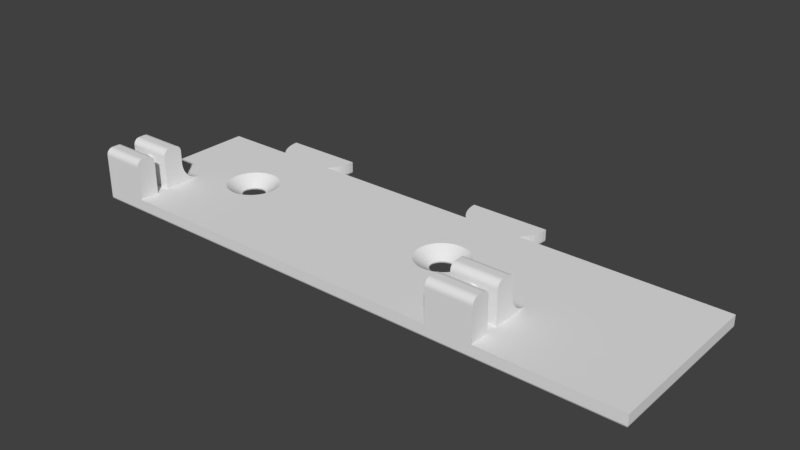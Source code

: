 # Source: rpi_support.blend  (saved by Blender 2.79.0; exported with 4.5.12 LTS)
import bpy
from mathutils import Matrix  # noqa: F401  (used for matrix-valued properties, if any)

bpy.ops.wm.read_factory_settings(use_empty=True)
scene = bpy.context.scene
scene.name = 'Scene'

# ---- collections
col_collection_20 = bpy.data.collections.new('Collection 20'); scene.collection.children.link(col_collection_20)

# ---- world
world_world = bpy.data.worlds.new('World'); scene.world = world_world
world_world.color = (0.05088, 0.05088, 0.05088)
world_world.use_sun_shadow = False
world_world.sun_shadow_jitter_overblur = 0.0
world_world.cycles.sampling_method = 'MANUAL'

# ---- meshes
me_startmodul = bpy.data.meshes.new('Startmodul')
me_startmodul.from_pydata([(51.65, 14.44, 0.5), (51.69, 14.36, 0.3706), (51.7, 14.0, 0.5), (51.72, 14.0, 0.3706), (51.69, 13.64, 0.3706), (51.78, 14.0, 0.25), (51.74, 13.63, 0.25), (51.87, 14.0, 0.1464), (51.83, 13.61, 0.1464), (51.98, 14.0, 0.06699), (51.94, 13.59, 0.06699), (52.11, 14.0, 0.01704), (52.07, 13.56, 0.01704), (52.25, 14.0, 0.0), (52.19, 13.48, 0.0), (51.57, 14.7, 0.3706), (51.48, 14.85, 0.5), (51.39, 15.01, 0.3706), (51.21, 15.21, 0.5), (51.15, 15.28, 0.3706), (50.85, 15.48, 0.5), (50.86, 15.49, 0.3706), (50.53, 15.64, 0.3706), (50.55, 15.69, 0.25), (50.19, 15.77, 0.25), (50.2, 15.86, 0.1464), (49.8, 15.86, 0.1464), (49.79, 15.97, 0.06699), (49.39, 15.88, 0.06699), (49.35, 16.01, 0.01704), (48.94, 15.83, 0.01704), (48.87, 15.95, 0.0), (48.59, 15.57, 0.01704), (48.45, 15.64, 0.0), (48.29, 15.24, 0.01704), (48.12, 15.24, 0.0), (48.07, 14.86, 0.01704), (47.88, 14.77, 0.0), (47.93, 14.44, 0.01704), (47.76, 14.26, 0.0), (47.89, 14.0, 0.01704), (47.76, 13.74, 0.0), (47.93, 13.56, 0.01704), (47.88, 13.23, 0.0), (48.07, 13.14, 0.01704), (48.12, 12.76, 0.0), (48.29, 12.76, 0.01704), (48.45, 12.36, 0.0), (48.59, 12.43, 0.01704), (48.87, 12.05, 0.0), (48.94, 12.17, 0.01704), (49.35, 11.99, 0.01704), (49.01, 12.29, 0.06699), (49.39, 12.12, 0.06699), (49.07, 12.38, 0.1464), (49.42, 12.23, 0.1464), (49.11, 12.46, 0.25), (49.45, 12.31, 0.25), (49.14, 12.51, 0.3706), (49.47, 12.36, 0.3706), (49.15, 12.52, 0.5), (49.56, 12.35, 0.5), (50.44, 15.65, 0.5), (50.18, 15.71, 0.3706), (49.81, 15.77, 0.25), (49.42, 15.77, 0.1464), (49.01, 15.71, 0.06699), (50.0, 15.7, 0.5), (49.82, 15.71, 0.3706), (49.45, 15.69, 0.25), (49.07, 15.62, 0.1464), (48.68, 15.47, 0.06699), (49.56, 15.65, 0.5), (49.47, 15.64, 0.3706), (49.11, 15.54, 0.25), (48.75, 15.39, 0.1464), (48.4, 15.16, 0.06699), (49.15, 15.48, 0.5), (49.14, 15.49, 0.3706), (48.81, 15.32, 0.25), (48.49, 15.1, 0.1464), (48.19, 14.81, 0.06699), (48.85, 15.28, 0.3706), (48.79, 15.21, 0.5), (48.61, 15.01, 0.3706), (48.52, 14.85, 0.5), (48.43, 14.7, 0.3706), (48.35, 14.44, 0.5), (48.31, 14.36, 0.3706), (48.29, 14.0, 0.5), (48.28, 14.0, 0.3706), (48.31, 13.64, 0.3706), (48.26, 13.63, 0.25), (48.38, 13.28, 0.25), (48.3, 13.24, 0.1464), (48.49, 12.9, 0.1464), (48.4, 12.84, 0.06699), (48.68, 12.53, 0.06699), (48.35, 13.56, 0.5), (48.43, 13.3, 0.3706), (48.56, 12.95, 0.25), (48.75, 12.61, 0.1464), (48.52, 13.15, 0.5), (48.61, 12.99, 0.3706), (48.81, 12.68, 0.25), (48.79, 12.79, 0.5), (48.85, 12.72, 0.3706), (49.82, 12.29, 0.3706), (50.0, 12.3, 0.5), (50.18, 12.29, 0.3706), (50.44, 12.35, 0.5), (50.53, 12.36, 0.3706), (50.85, 12.52, 0.5), (50.86, 12.51, 0.3706), (51.15, 12.72, 0.3706), (51.19, 12.68, 0.25), (51.44, 12.95, 0.25), (51.51, 12.9, 0.1464), (51.7, 13.24, 0.1464), (51.81, 13.19, 0.06699), (51.21, 12.79, 0.5), (51.39, 12.99, 0.3706), (51.62, 13.28, 0.25), (51.48, 13.15, 0.5), (51.57, 13.3, 0.3706), (51.65, 13.56, 0.5), (51.93, 13.14, 0.01704), (52.02, 12.99, 0.0), (51.71, 12.76, 0.01704), (51.73, 12.55, 0.0), (51.41, 12.43, 0.01704), (51.35, 12.19, 0.0), (51.06, 12.17, 0.01704), (50.89, 11.93, 0.0), (50.65, 11.99, 0.01704), (50.39, 11.78, 0.0), (50.22, 11.9, 0.01704), (49.87, 11.75, 0.0), (49.78, 11.9, 0.01704), (49.35, 11.84, 0.0), (49.35, 16.16, 0.0), (49.78, 16.1, 0.01704), (50.21, 15.97, 0.06699), (50.58, 15.77, 0.1464), (50.89, 15.54, 0.25), (49.87, 16.25, 0.0), (50.22, 16.1, 0.01704), (50.61, 15.88, 0.06699), (50.93, 15.62, 0.1464), (51.19, 15.32, 0.25), (50.39, 16.22, 0.0), (50.65, 16.01, 0.01704), (50.99, 15.71, 0.06699), (51.25, 15.39, 0.1464), (51.44, 15.05, 0.25), (50.89, 16.07, 0.0), (51.06, 15.83, 0.01704), (51.32, 15.47, 0.06699), (51.51, 15.1, 0.1464), (51.62, 14.72, 0.25), (51.35, 15.81, 0.0), (51.41, 15.57, 0.01704), (51.6, 15.16, 0.06699), (51.7, 14.76, 0.1464), (51.74, 14.37, 0.25), (51.73, 15.45, 0.0), (51.71, 15.24, 0.01704), (51.81, 14.81, 0.06699), (51.83, 14.39, 0.1464), (52.02, 15.01, 0.0), (51.93, 14.86, 0.01704), (51.94, 14.41, 0.06699), (52.19, 14.52, 0.0), (52.07, 14.44, 0.01704), (48.22, 14.0, 0.25), (48.26, 14.37, 0.25), (48.38, 14.72, 0.25), (48.56, 15.05, 0.25), (48.13, 14.0, 0.1464), (48.17, 14.39, 0.1464), (48.3, 14.76, 0.1464), (48.17, 13.61, 0.1464), (48.06, 13.59, 0.06699), (48.02, 14.0, 0.06699), (48.06, 14.41, 0.06699), (48.19, 13.19, 0.06699), (49.81, 12.23, 0.25), (50.19, 12.23, 0.25), (50.55, 12.31, 0.25), (50.89, 12.46, 0.25), (49.8, 12.14, 0.1464), (50.2, 12.14, 0.1464), (50.58, 12.23, 0.1464), (50.93, 12.38, 0.1464), (51.25, 12.61, 0.1464), (49.79, 12.03, 0.06699), (50.21, 12.03, 0.06699), (50.61, 12.12, 0.06699), (50.99, 12.29, 0.06699), (51.32, 12.53, 0.06699), (51.6, 12.84, 0.06699), (17.19, 14.52, 0.0), (17.26, 14.0, 0.0), (17.19, 13.48, 0.0), (17.02, 12.99, 0.0), (16.73, 12.55, 0.0), (16.35, 12.19, 0.0), (15.89, 11.93, 0.0), (15.39, 11.78, 0.0), (0.5, 0.5, 0.0), (14.87, 11.75, 0.0), (14.35, 11.84, 0.0), (13.87, 12.05, 0.0), (13.45, 12.36, 0.0), (13.12, 12.76, 0.0), (12.88, 13.23, 0.0), (12.76, 13.74, 0.0), (0.5, 24.5, 0.0), (12.76, 14.26, 0.0), (12.88, 14.77, 0.0), (13.12, 15.24, 0.0), (13.45, 15.64, 0.0), (13.87, 15.95, 0.0), (14.35, 16.16, 0.0), (11.84, 24.5, 0.0), (14.87, 16.25, 0.0), (18.16, 24.5, 0.0), (15.39, 16.22, 0.0), (15.89, 16.07, 0.0), (16.35, 15.81, 0.0), (16.73, 15.45, 0.0), (17.02, 15.01, 0.0), (46.84, 24.5, 0.0), (53.16, 24.5, 0.0), (84.5, 24.5, 0.0), (84.5, 0.5, 0.0), (53.69, 24.93, 0.0), (46.31, 24.93, 0.0), (54.17, 25.41, 0.0), (45.83, 25.41, 0.0), (54.58, 25.96, 0.0), (45.42, 25.96, 0.0), (54.92, 26.55, 0.0), (45.08, 26.55, 0.0), (55.19, 27.17, 0.0), (44.81, 27.17, 0.0), (55.37, 27.83, 0.0), (44.63, 27.83, 0.0), (55.48, 28.5, 0.0), (44.52, 28.5, 0.0), (18.69, 24.93, 0.0), (11.31, 24.93, 0.0), (19.17, 25.41, 0.0), (10.83, 25.41, 0.0), (19.58, 25.96, 0.0), (10.42, 25.96, 0.0), (19.92, 26.55, 0.0), (10.08, 26.55, 0.0), (20.19, 27.17, 0.0), (9.813, 27.17, 0.0), (20.37, 27.83, 0.0), (9.627, 27.83, 0.0), (20.48, 28.5, 0.0), (9.523, 28.5, 0.0), (16.65, 14.44, 0.5), (16.69, 14.36, 0.3706), (16.71, 14.0, 0.5), (16.72, 14.0, 0.3706), (16.69, 13.64, 0.3706), (16.78, 14.0, 0.25), (16.74, 13.63, 0.25), (16.87, 14.0, 0.1464), (16.83, 13.61, 0.1464), (16.98, 14.0, 0.06699), (16.94, 13.59, 0.06699), (17.11, 14.0, 0.01704), (17.07, 13.56, 0.01704), (16.57, 14.7, 0.3706), (16.48, 14.85, 0.5), (16.39, 15.01, 0.3706), (16.21, 15.21, 0.5), (16.15, 15.28, 0.3706), (15.85, 15.48, 0.5), (15.86, 15.49, 0.3706), (15.53, 15.64, 0.3706), (15.55, 15.69, 0.25), (15.19, 15.77, 0.25), (15.2, 15.86, 0.1464), (14.8, 15.86, 0.1464), (14.79, 15.97, 0.06699), (14.39, 15.88, 0.06699), (14.35, 16.01, 0.01704), (13.94, 15.83, 0.01704), (13.59, 15.57, 0.01704), (13.29, 15.24, 0.01704), (13.07, 14.86, 0.01704), (12.93, 14.44, 0.01704), (12.89, 14.0, 0.01704), (12.93, 13.56, 0.01704), (13.07, 13.14, 0.01704), (13.29, 12.76, 0.01704), (13.59, 12.43, 0.01704), (13.94, 12.17, 0.01704), (14.35, 11.99, 0.01704), (14.01, 12.29, 0.06699), (14.39, 12.12, 0.06699), (14.07, 12.38, 0.1464), (14.42, 12.23, 0.1464), (14.11, 12.46, 0.25), (14.45, 12.31, 0.25), (14.14, 12.51, 0.3706), (14.47, 12.36, 0.3706), (14.15, 12.52, 0.5), (14.56, 12.35, 0.5), (15.44, 15.65, 0.5), (15.18, 15.71, 0.3706), (14.81, 15.77, 0.25), (14.42, 15.77, 0.1464), (14.01, 15.71, 0.06699), (15.0, 15.7, 0.5), (14.82, 15.71, 0.3706), (14.45, 15.69, 0.25), (14.07, 15.62, 0.1464), (13.68, 15.47, 0.06699), (14.56, 15.65, 0.5), (14.47, 15.64, 0.3706), (14.11, 15.54, 0.25), (13.75, 15.39, 0.1464), (13.4, 15.16, 0.06699), (14.15, 15.48, 0.5), (14.14, 15.49, 0.3706), (13.81, 15.32, 0.25), (13.49, 15.1, 0.1464), (13.19, 14.81, 0.06699), (13.85, 15.28, 0.3706), (13.79, 15.21, 0.5), (13.61, 15.01, 0.3706), (13.52, 14.85, 0.5), (13.43, 14.7, 0.3706), (13.35, 14.44, 0.5), (13.31, 14.36, 0.3706), (13.3, 14.0, 0.5), (13.28, 14.0, 0.3706), (13.31, 13.64, 0.3706), (13.26, 13.63, 0.25), (13.38, 13.28, 0.25), (13.3, 13.24, 0.1464), (13.49, 12.9, 0.1464), (13.4, 12.84, 0.06699), (13.68, 12.53, 0.06699), (13.35, 13.56, 0.5), (13.43, 13.3, 0.3706), (13.56, 12.95, 0.25), (13.75, 12.61, 0.1464), (13.52, 13.15, 0.5), (13.61, 12.99, 0.3706), (13.81, 12.68, 0.25), (13.79, 12.79, 0.5), (13.85, 12.72, 0.3706), (14.82, 12.29, 0.3706), (15.0, 12.3, 0.5), (15.18, 12.29, 0.3706), (15.44, 12.35, 0.5), (15.53, 12.36, 0.3706), (15.85, 12.52, 0.5), (15.86, 12.51, 0.3706), (16.15, 12.72, 0.3706), (16.19, 12.68, 0.25), (16.44, 12.95, 0.25), (16.51, 12.9, 0.1464), (16.7, 13.24, 0.1464), (16.81, 13.19, 0.06699), (16.21, 12.79, 0.5), (16.39, 12.99, 0.3706), (16.62, 13.28, 0.25), (16.48, 13.15, 0.5), (16.57, 13.3, 0.3706), (16.65, 13.56, 0.5), (16.93, 13.14, 0.01704), (16.71, 12.76, 0.01704), (16.41, 12.43, 0.01704), (16.06, 12.17, 0.01704), (15.65, 11.99, 0.01704), (15.22, 11.9, 0.01704), (14.78, 11.9, 0.01704), (14.78, 16.1, 0.01704), (15.21, 15.97, 0.06699), (15.58, 15.77, 0.1464), (15.89, 15.54, 0.25), (15.22, 16.1, 0.01704), (15.61, 15.88, 0.06699), (15.93, 15.62, 0.1464), (16.19, 15.32, 0.25), (15.65, 16.01, 0.01704), (15.99, 15.71, 0.06699), (16.25, 15.39, 0.1464), (16.44, 15.05, 0.25), (16.06, 15.83, 0.01704), (16.32, 15.47, 0.06699), (16.51, 15.1, 0.1464), (16.62, 14.72, 0.25), (16.41, 15.57, 0.01704), (16.6, 15.16, 0.06699), (16.7, 14.76, 0.1464), (16.74, 14.37, 0.25), (16.71, 15.24, 0.01704), (16.81, 14.81, 0.06699), (16.83, 14.39, 0.1464), (16.93, 14.86, 0.01704), (16.94, 14.41, 0.06699), (17.07, 14.44, 0.01704), (13.22, 14.0, 0.25), (13.26, 14.37, 0.25), (13.38, 14.72, 0.25), (13.56, 15.05, 0.25), (13.13, 14.0, 0.1464), (13.17, 14.39, 0.1464), (13.3, 14.76, 0.1464), (13.17, 13.61, 0.1464), (13.06, 13.59, 0.06699), (13.02, 14.0, 0.06699), (13.06, 14.41, 0.06699), (13.19, 13.19, 0.06699), (14.81, 12.23, 0.25), (15.19, 12.23, 0.25), (15.55, 12.31, 0.25), (15.89, 12.46, 0.25), (14.8, 12.14, 0.1464), (15.2, 12.14, 0.1464), (15.58, 12.23, 0.1464), (15.93, 12.38, 0.1464), (16.25, 12.61, 0.1464), (14.79, 12.03, 0.06699), (15.21, 12.03, 0.06699), (15.61, 12.12, 0.06699), (15.99, 12.29, 0.06699), (16.32, 12.53, 0.06699), (16.6, 12.84, 0.06699), (46.83, 24.5, 9.39e-06), (33.8, 24.63, 0.01704), (36.41, 24.63, 0.01704), (36.41, 24.75, 0.06699), (39.02, 24.75, 0.06699), (39.02, 24.85, 0.1464), (41.62, 24.85, 0.1464), (41.62, 24.93, 0.25), (44.23, 24.93, 0.25), (44.23, 24.98, 0.3706), (45.61, 24.96, 0.3127), (45.57, 24.98, 0.3674), (45.55, 24.99, 0.398), (45.54, 25.0, 0.4307), (41.62, 24.98, 0.3706), (39.02, 24.98, 0.3706), (39.02, 24.93, 0.25), (36.41, 24.93, 0.25), (36.41, 24.85, 0.1464), (33.8, 24.85, 0.1464), (33.8, 24.75, 0.06699), (31.2, 24.75, 0.06699), (31.2, 24.63, 0.01704), (28.59, 24.63, 0.01704), (25.98, 24.63, 0.01704), (23.38, 24.63, 0.01704), (25.98, 24.75, 0.06699), (23.38, 24.75, 0.06699), (25.98, 24.85, 0.1464), (23.38, 24.85, 0.1464), (25.98, 24.93, 0.25), (23.38, 24.93, 0.25), (25.98, 24.98, 0.3706), (23.38, 24.98, 0.3706), (19.45, 24.99, 0.398), (20.77, 24.98, 0.3706), (19.43, 24.98, 0.3674), (19.39, 24.96, 0.3127), (20.77, 24.93, 0.25), (19.34, 24.94, 0.2654), (19.22, 24.89, 0.1893), (20.77, 24.85, 0.1464), (19.08, 24.83, 0.125), (20.77, 24.75, 0.06699), (18.9, 24.76, 0.07209), (18.68, 24.68, 0.03297), (20.77, 24.63, 0.01704), (18.44, 24.59, 0.008665), (18.17, 24.5, 9.39e-06), (19.46, 25.0, 0.4307), (31.2, 24.98, 0.3706), (28.59, 24.98, 0.3706), (28.59, 24.93, 0.25), (19.47, 25.0, 0.4648), (45.53, 25.0, 0.4648), (19.47, 25.0, 0.5), (45.53, 25.0, 0.5), (45.66, 24.94, 0.2654), (45.78, 24.89, 0.1893), (44.23, 24.85, 0.1464), (45.92, 24.83, 0.125), (44.23, 24.75, 0.06699), (46.1, 24.76, 0.07209), (46.32, 24.68, 0.03297), (44.23, 24.63, 0.01704), (46.56, 24.59, 0.008665), (28.59, 24.75, 0.06699), (28.59, 24.85, 0.1464), (39.02, 24.63, 0.01704), (41.62, 24.63, 0.01704), (41.62, 24.75, 0.06699), (31.2, 24.85, 0.1464), (33.8, 24.93, 0.25), (36.41, 24.98, 0.3706), (31.2, 24.93, 0.25), (33.8, 24.98, 0.3706), (18.84, 24.89, 0.01704), (18.92, 24.8, 0.06699), (19.46, 25.37, 0.06699), (19.54, 25.31, 0.1464), (20.0, 25.96, 0.1464), (20.07, 25.92, 0.25), (20.44, 26.64, 0.25), (20.49, 26.62, 0.3706), (20.76, 27.39, 0.3706), (20.61, 26.86, 0.5), (20.82, 27.55, 0.5), (20.93, 28.19, 0.3706), (20.96, 28.27, 0.5), (20.99, 28.99, 0.383), (21.0, 29.0, 0.4406), (19.37, 25.45, 0.01704), (19.91, 26.01, 0.06699), (20.37, 26.67, 0.1464), (20.71, 27.4, 0.25), (19.81, 26.08, 0.01704), (20.27, 26.71, 0.06699), (20.64, 27.42, 0.1464), (20.88, 28.19, 0.25), (20.97, 28.97, 0.3279), (20.16, 26.76, 0.01704), (20.54, 27.45, 0.06699), (20.8, 28.2, 0.1464), (20.89, 28.89, 0.1881), (20.95, 28.95, 0.2769), (20.42, 27.48, 0.01704), (20.7, 28.22, 0.06699), (20.82, 28.82, 0.1177), (20.58, 28.23, 0.01704), (20.66, 28.67, 0.02869), (20.74, 28.75, 0.06507), (20.48, 28.5, 9.903e-06), (21.0, 29.0, 0.5), (20.3, 26.19, 0.5), (20.11, 25.89, 0.3706), (19.6, 25.26, 0.25), (19.92, 25.57, 0.5), (19.64, 25.22, 0.3706), (14.69, 28.63, 0.01704), (17.53, 28.63, 0.01704), (17.53, 28.75, 0.06699), (20.38, 28.75, 0.06699), (17.53, 28.85, 0.1464), (14.69, 28.75, 0.06699), (14.69, 28.85, 0.1464), (11.84, 28.75, 0.06699), (11.84, 28.85, 0.1464), (9.18, 28.82, 0.1177), (9.11, 28.89, 0.1881), (11.84, 28.63, 0.01704), (9.519, 28.5, 9.903e-06), (9.343, 28.67, 0.02869), (9.259, 28.75, 0.06507), (11.84, 28.93, 0.25), (9.053, 28.95, 0.2769), (9.031, 28.97, 0.3279), (11.84, 28.98, 0.3706), (9.014, 28.99, 0.383), (9.004, 29.0, 0.4406), (9.0, 29.0, 0.5), (14.69, 28.98, 0.3706), (17.53, 28.98, 0.3706), (20.38, 28.98, 0.3706), (20.38, 28.93, 0.25), (17.53, 28.93, 0.25), (14.69, 28.93, 0.25), (20.38, 28.85, 0.1464), (20.38, 28.63, 0.01704), (9.423, 28.23, 0.01704), (9.304, 28.22, 0.06699), (9.201, 28.2, 0.1464), (9.122, 28.19, 0.25), (9.073, 28.19, 0.3706), (9.044, 28.27, 0.5), (9.177, 27.55, 0.5), (9.239, 27.39, 0.3706), (9.395, 26.86, 0.5), (9.512, 26.62, 0.3706), (9.696, 26.19, 0.5), (9.888, 25.89, 0.3706), (10.08, 25.57, 0.5), (10.36, 25.22, 0.3706), (10.53, 25.0, 0.5), (10.53, 25.0, 0.4648), (10.54, 25.0, 0.4307), (10.55, 24.99, 0.398), (10.57, 24.98, 0.3674), (10.61, 24.96, 0.3127), (10.4, 25.26, 0.25), (10.66, 24.94, 0.2654), (10.78, 24.89, 0.1893), (10.46, 25.31, 0.1464), (10.92, 24.83, 0.125), (10.54, 25.37, 0.06699), (11.08, 24.8, 0.06699), (10.63, 25.45, 0.01704), (11.16, 24.89, 0.01704), (9.579, 27.48, 0.01704), (9.837, 26.76, 0.01704), (10.19, 26.08, 0.01704), (11.83, 24.5, 9.39e-06), (11.56, 24.59, 0.008665), (11.32, 24.68, 0.03297), (11.1, 24.76, 0.07209), (9.463, 27.45, 0.06699), (9.726, 26.71, 0.06699), (10.09, 26.01, 0.06699), (9.364, 27.42, 0.1464), (9.631, 26.67, 0.1464), (9.999, 25.96, 0.1464), (9.287, 27.4, 0.25), (9.558, 26.64, 0.25), (9.931, 25.92, 0.25), (5.303, 24.63, 0.01704), (7.954, 24.63, 0.01704), (7.954, 24.75, 0.06699), (10.61, 24.75, 0.06699), (2.651, 24.63, 0.01704), (0.4025, 24.6, 0.009607), (0.3087, 24.69, 0.03806), (2.651, 24.75, 0.06699), (0.2222, 24.78, 0.08427), (2.651, 24.85, 0.1464), (0.1464, 24.85, 0.1464), (0.08427, 24.92, 0.2222), (2.651, 24.93, 0.25), (0.03806, 24.96, 0.3087), (2.651, 24.98, 0.3706), (0.009607, 24.99, 0.4025), (5.303, 24.98, 0.3706), (7.954, 24.98, 0.3706), (0.002408, 25.0, 0.451), (0.0, 25.0, 0.5), (7.954, 24.93, 0.25), (5.303, 24.93, 0.25), (5.303, 24.85, 0.1464), (10.61, 24.93, 0.25), (10.61, 24.85, 0.1464), (7.954, 24.85, 0.1464), (10.61, 24.63, 0.01704), (5.303, 24.75, 0.06699), (0.0, 0.0, 0.5), (0.002408, 0.002408, 0.451), (0.01704, 11.11, 0.3706), (0.01704, 8.333, 0.3706), (0.06699, 8.333, 0.25), (0.06699, 5.556, 0.25), (0.1464, 5.556, 0.1464), (0.1464, 2.778, 0.1464), (0.25, 2.778, 0.06699), (0.2222, 0.2222, 0.08427), (0.3087, 0.3087, 0.03806), (0.3706, 2.778, 0.01704), (0.4025, 0.4025, 0.009607), (0.3706, 5.556, 0.01704), (0.3706, 8.333, 0.01704), (0.25, 8.333, 0.06699), (0.25, 11.11, 0.06699), (0.1464, 11.11, 0.1464), (0.1464, 13.89, 0.1464), (0.06699, 13.89, 0.25), (0.06699, 16.67, 0.25), (0.01704, 16.67, 0.3706), (0.01704, 19.44, 0.3706), (0.01704, 22.22, 0.3706), (0.06699, 22.22, 0.25), (0.06699, 19.44, 0.25), (0.1464, 19.44, 0.1464), (0.1464, 16.67, 0.1464), (0.25, 16.67, 0.06699), (0.25, 13.89, 0.06699), (0.3706, 13.89, 0.01704), (0.3706, 11.11, 0.01704), (0.1464, 22.22, 0.1464), (0.25, 19.44, 0.06699), (0.3706, 16.67, 0.01704), (0.25, 22.22, 0.06699), (0.3706, 22.22, 0.01704), (0.3706, 19.44, 0.01704), (0.1464, 0.1464, 0.1464), (0.08427, 0.08427, 0.2222), (0.06699, 2.778, 0.25), (0.03806, 0.03806, 0.3087), (0.01704, 2.778, 0.3706), (0.009607, 0.009607, 0.4025), (0.01704, 13.89, 0.3706), (0.06699, 11.11, 0.25), (0.01704, 5.556, 0.3706), (0.1464, 8.333, 0.1464), (0.25, 5.556, 0.06699), (85.0, 0.0, 0.5), (85.0, 0.002408, 0.451), (46.61, 0.01704, 0.3706), (49.35, 0.01704, 0.3706), (49.35, 0.06699, 0.25), (52.1, 0.06699, 0.25), (52.1, 0.1464, 0.1464), (54.84, 0.1464, 0.1464), (54.84, 0.25, 0.06699), (57.58, 0.25, 0.06699), (57.58, 0.3706, 0.01704), (60.32, 0.3706, 0.01704), (63.06, 0.3706, 0.01704), (65.81, 0.3706, 0.01704), (63.06, 0.25, 0.06699), (65.81, 0.25, 0.06699), (63.06, 0.1464, 0.1464), (65.81, 0.1464, 0.1464), (63.06, 0.06699, 0.25), (65.81, 0.06699, 0.25), (63.06, 0.01704, 0.3706), (65.81, 0.01704, 0.3706), (68.55, 0.01704, 0.3706), (71.29, 0.01704, 0.3706), (71.29, 0.06699, 0.25), (74.03, 0.06699, 0.25), (74.03, 0.1464, 0.1464), (76.77, 0.1464, 0.1464), (76.77, 0.25, 0.06699), (79.52, 0.25, 0.06699), (79.52, 0.3706, 0.01704), (82.26, 0.3706, 0.01704), (84.6, 0.4025, 0.009607), (2.742, 0.01704, 0.3706), (5.484, 0.01704, 0.3706), (8.226, 0.01704, 0.3706), (8.226, 0.06699, 0.25), (10.97, 0.06699, 0.25), (10.97, 0.1464, 0.1464), (13.71, 0.1464, 0.1464), (13.71, 0.25, 0.06699), (16.45, 0.25, 0.06699), (16.45, 0.3706, 0.01704), (19.19, 0.3706, 0.01704), (21.94, 0.3706, 0.01704), (24.68, 0.3706, 0.01704), (21.94, 0.25, 0.06699), (24.68, 0.25, 0.06699), (21.94, 0.1464, 0.1464), (24.68, 0.1464, 0.1464), (21.94, 0.06699, 0.25), (24.68, 0.06699, 0.25), (21.94, 0.01704, 0.3706), (24.68, 0.01704, 0.3706), (27.42, 0.01704, 0.3706), (30.16, 0.01704, 0.3706), (30.16, 0.06699, 0.25), (32.9, 0.06699, 0.25), (32.9, 0.1464, 0.1464), (35.65, 0.1464, 0.1464), (35.65, 0.25, 0.06699), (38.39, 0.25, 0.06699), (38.39, 0.3706, 0.01704), (41.13, 0.3706, 0.01704), (43.87, 0.3706, 0.01704), (46.61, 0.3706, 0.01704), (43.87, 0.25, 0.06699), (46.61, 0.25, 0.06699), (43.87, 0.1464, 0.1464), (46.61, 0.1464, 0.1464), (43.87, 0.06699, 0.25), (46.61, 0.06699, 0.25), (43.87, 0.01704, 0.3706), (2.742, 0.06699, 0.25), (2.742, 0.1464, 0.1464), (2.742, 0.25, 0.06699), (2.742, 0.3706, 0.01704), (5.484, 0.3706, 0.01704), (8.226, 0.3706, 0.01704), (5.484, 0.25, 0.06699), (8.226, 0.25, 0.06699), (5.484, 0.1464, 0.1464), (8.226, 0.1464, 0.1464), (5.484, 0.06699, 0.25), (27.42, 0.3706, 0.01704), (84.69, 0.3087, 0.03806), (82.26, 0.25, 0.06699), (79.52, 0.1464, 0.1464), (76.77, 0.06699, 0.25), (74.03, 0.01704, 0.3706), (84.78, 0.2222, 0.08427), (82.26, 0.1464, 0.1464), (79.52, 0.06699, 0.25), (76.77, 0.01704, 0.3706), (84.85, 0.1464, 0.1464), (84.92, 0.08427, 0.2222), (82.26, 0.06699, 0.25), (84.96, 0.03806, 0.3087), (82.26, 0.01704, 0.3706), (84.99, 0.009607, 0.4025), (10.97, 0.01704, 0.3706), (13.71, 0.01704, 0.3706), (16.45, 0.01704, 0.3706), (16.45, 0.06699, 0.25), (19.19, 0.06699, 0.25), (19.19, 0.1464, 0.1464), (13.71, 0.06699, 0.25), (19.19, 0.01704, 0.3706), (27.42, 0.06699, 0.25), (27.42, 0.1464, 0.1464), (27.42, 0.25, 0.06699), (32.9, 0.01704, 0.3706), (35.65, 0.01704, 0.3706), (38.39, 0.01704, 0.3706), (38.39, 0.06699, 0.25), (41.13, 0.06699, 0.25), (41.13, 0.1464, 0.1464), (35.65, 0.06699, 0.25), (41.13, 0.01704, 0.3706), (52.1, 0.01704, 0.3706), (54.84, 0.01704, 0.3706), (57.58, 0.01704, 0.3706), (57.58, 0.06699, 0.25), (60.32, 0.06699, 0.25), (60.32, 0.1464, 0.1464), (54.84, 0.06699, 0.25), (60.32, 0.01704, 0.3706), (68.55, 0.06699, 0.25), (68.55, 0.1464, 0.1464), (68.55, 0.25, 0.06699), (68.55, 0.3706, 0.01704), (79.52, 0.01704, 0.3706), (16.45, 0.1464, 0.1464), (30.16, 0.1464, 0.1464), (32.9, 0.25, 0.06699), (35.65, 0.3706, 0.01704), (38.39, 0.1464, 0.1464), (49.35, 0.1464, 0.1464), (49.35, 0.25, 0.06699), (49.35, 0.3706, 0.01704), (57.58, 0.1464, 0.1464), (71.29, 0.1464, 0.1464), (74.03, 0.25, 0.06699), (76.77, 0.3706, 0.01704), (10.97, 0.25, 0.06699), (10.97, 0.3706, 0.01704), (19.19, 0.25, 0.06699), (30.16, 0.25, 0.06699), (30.16, 0.3706, 0.01704), (41.13, 0.25, 0.06699), (52.1, 0.25, 0.06699), (54.84, 0.3706, 0.01704), (60.32, 0.25, 0.06699), (71.29, 0.25, 0.06699), (71.29, 0.3706, 0.01704), (13.71, 0.3706, 0.01704), (32.9, 0.3706, 0.01704), (52.1, 0.3706, 0.01704), (74.03, 0.3706, 0.01704), (85.0, 25.0, 0.5), (85.0, 25.0, 0.451), (84.98, 13.89, 0.3706), (84.98, 16.67, 0.3706), (84.93, 16.67, 0.25), (84.93, 19.44, 0.25), (84.85, 19.44, 0.1464), (84.85, 22.22, 0.1464), (84.75, 22.22, 0.06699), (84.78, 24.78, 0.08427), (84.69, 24.69, 0.03806), (84.63, 22.22, 0.01704), (84.6, 24.6, 0.009607), (84.63, 19.44, 0.01704), (84.63, 16.67, 0.01704), (84.75, 16.67, 0.06699), (84.75, 13.89, 0.06699), (84.85, 13.89, 0.1464), (84.85, 11.11, 0.1464), (84.93, 11.11, 0.25), (84.93, 8.333, 0.25), (84.98, 8.333, 0.3706), (84.98, 5.556, 0.3706), (84.98, 2.778, 0.3706), (84.93, 2.778, 0.25), (84.93, 5.556, 0.25), (84.85, 5.556, 0.1464), (84.85, 8.333, 0.1464), (84.75, 8.333, 0.06699), (84.75, 11.11, 0.06699), (84.63, 11.11, 0.01704), (84.63, 13.89, 0.01704), (84.85, 2.778, 0.1464), (84.75, 5.556, 0.06699), (84.63, 8.333, 0.01704), (84.75, 2.778, 0.06699), (84.63, 2.778, 0.01704), (84.63, 5.556, 0.01704), (84.85, 24.85, 0.1464), (84.92, 24.92, 0.2222), (84.93, 22.22, 0.25), (84.96, 24.96, 0.3087), (84.98, 22.22, 0.3706), (84.99, 24.99, 0.4025), (84.98, 11.11, 0.3706), (84.93, 13.89, 0.25), (84.98, 19.44, 0.3706), (84.85, 16.67, 0.1464), (84.75, 19.44, 0.06699), (54.47, 25.0, 0.5), (54.47, 25.0, 0.4648), (54.46, 25.0, 0.4307), (66.43, 24.98, 0.3706), (63.77, 24.98, 0.3706), (63.77, 24.93, 0.25), (61.12, 24.93, 0.25), (61.12, 24.85, 0.1464), (58.47, 24.85, 0.1464), (58.47, 24.75, 0.06699), (55.82, 24.75, 0.06699), (55.82, 24.63, 0.01704), (53.68, 24.68, 0.03297), (53.44, 24.59, 0.008665), (53.17, 24.5, 9.39e-06), (58.47, 24.63, 0.01704), (61.12, 24.63, 0.01704), (61.12, 24.75, 0.06699), (63.77, 24.75, 0.06699), (63.77, 24.85, 0.1464), (66.43, 24.85, 0.1464), (66.43, 24.93, 0.25), (69.08, 24.93, 0.25), (69.08, 24.98, 0.3706), (71.73, 24.98, 0.3706), (74.39, 24.98, 0.3706), (77.04, 24.98, 0.3706), (74.39, 24.93, 0.25), (77.04, 24.93, 0.25), (74.39, 24.85, 0.1464), (77.04, 24.85, 0.1464), (74.39, 24.75, 0.06699), (77.04, 24.75, 0.06699), (74.39, 24.63, 0.01704), (77.04, 24.63, 0.01704), (79.69, 24.63, 0.01704), (82.35, 24.63, 0.01704), (82.35, 24.75, 0.06699), (82.35, 24.85, 0.1464), (82.35, 24.93, 0.25), (82.35, 24.98, 0.3706), (79.69, 24.98, 0.3706), (53.9, 24.76, 0.07209), (54.08, 24.83, 0.125), (55.82, 24.85, 0.1464), (54.22, 24.89, 0.1893), (55.82, 24.93, 0.25), (54.34, 24.94, 0.2654), (54.39, 24.96, 0.3127), (55.82, 24.98, 0.3706), (54.43, 24.98, 0.3674), (54.45, 24.99, 0.398), (61.12, 24.98, 0.3706), (58.47, 24.98, 0.3706), (58.47, 24.93, 0.25), (79.69, 24.93, 0.25), (79.69, 24.85, 0.1464), (79.69, 24.75, 0.06699), (71.73, 24.93, 0.25), (71.73, 24.85, 0.1464), (71.73, 24.75, 0.06699), (71.73, 24.63, 0.01704), (69.08, 24.85, 0.1464), (66.43, 24.75, 0.06699), (63.77, 24.63, 0.01704), (69.08, 24.75, 0.06699), (69.08, 24.63, 0.01704), (66.43, 24.63, 0.01704), (56.0, 29.0, 0.5), (55.96, 28.27, 0.5), (56.0, 29.0, 0.4406), (55.99, 28.99, 0.383), (55.93, 28.19, 0.3706), (55.97, 28.97, 0.3279), (55.88, 28.19, 0.25), (55.95, 28.95, 0.2769), (55.89, 28.89, 0.1881), (55.8, 28.2, 0.1464), (55.82, 28.82, 0.1177), (55.7, 28.22, 0.06699), (55.74, 28.75, 0.06507), (55.66, 28.67, 0.02869), (55.58, 28.23, 0.01704), (55.48, 28.5, 9.903e-06), (55.82, 27.55, 0.5), (55.76, 27.39, 0.3706), (55.71, 27.4, 0.25), (55.44, 26.64, 0.25), (55.37, 26.67, 0.1464), (55.0, 25.96, 0.1464), (54.91, 26.01, 0.06699), (54.46, 25.37, 0.06699), (54.37, 25.45, 0.01704), (53.84, 24.89, 0.01704), (55.61, 26.86, 0.5), (55.49, 26.62, 0.3706), (55.07, 25.92, 0.25), (54.54, 25.31, 0.1464), (53.92, 24.8, 0.06699), (55.3, 26.19, 0.5), (55.11, 25.89, 0.3706), (54.6, 25.26, 0.25), (54.92, 25.57, 0.5), (54.64, 25.22, 0.3706), (54.81, 26.08, 0.01704), (55.27, 26.71, 0.06699), (55.64, 27.42, 0.1464), (55.16, 26.76, 0.01704), (55.54, 27.45, 0.06699), (55.42, 27.48, 0.01704), (44.0, 29.0, 0.5), (44.0, 29.0, 0.4406), (48.8, 28.98, 0.3706), (46.4, 28.98, 0.3706), (46.4, 28.93, 0.25), (44.03, 28.97, 0.3279), (44.05, 28.95, 0.2769), (44.11, 28.89, 0.1881), (46.4, 28.85, 0.1464), (44.18, 28.82, 0.1177), (46.4, 28.75, 0.06699), (44.26, 28.75, 0.06507), (44.34, 28.67, 0.02869), (46.4, 28.63, 0.01704), (44.52, 28.5, 9.903e-06), (48.8, 28.63, 0.01704), (51.2, 28.63, 0.01704), (51.2, 28.75, 0.06699), (53.6, 28.75, 0.06699), (53.6, 28.85, 0.1464), (53.6, 28.93, 0.25), (53.6, 28.98, 0.3706), (51.2, 28.98, 0.3706), (48.8, 28.93, 0.25), (53.6, 28.63, 0.01704), (44.01, 28.99, 0.383), (51.2, 28.93, 0.25), (51.2, 28.85, 0.1464), (48.8, 28.85, 0.1464), (48.8, 28.75, 0.06699), (45.36, 25.22, 0.3706), (45.08, 25.57, 0.5), (44.89, 25.89, 0.3706), (44.7, 26.19, 0.5), (44.51, 26.62, 0.3706), (44.39, 26.86, 0.5), (44.24, 27.39, 0.3706), (44.18, 27.55, 0.5), (44.07, 28.19, 0.3706), (44.04, 28.27, 0.5), (44.12, 28.19, 0.25), (44.2, 28.2, 0.1464), (44.3, 28.22, 0.06699), (44.42, 28.23, 0.01704), (44.58, 27.48, 0.01704), (44.84, 26.76, 0.01704), (45.19, 26.08, 0.01704), (45.63, 25.45, 0.01704), (46.16, 24.89, 0.01704), (46.08, 24.8, 0.06699), (45.54, 25.37, 0.06699), (45.09, 26.01, 0.06699), (44.73, 26.71, 0.06699), (44.46, 27.45, 0.06699), (45.46, 25.31, 0.1464), (45.0, 25.96, 0.1464), (44.63, 26.67, 0.1464), (44.36, 27.42, 0.1464), (45.4, 25.26, 0.25), (44.93, 25.92, 0.25), (44.56, 26.64, 0.25), (44.29, 27.4, 0.25), (85.0, 0.0, 2.0), (85.0, 25.0, 2.0), (54.47, 25.0, 2.0), (54.92, 25.57, 2.0), (55.3, 26.19, 2.0), (55.61, 26.86, 2.0), (55.82, 27.55, 2.0), (55.96, 28.27, 2.0), (56.0, 29.0, 2.0), (44.0, 29.0, 2.0), (44.04, 28.27, 2.0), (44.18, 27.55, 2.0), (44.39, 26.86, 2.0), (44.7, 26.19, 2.0), (45.08, 25.57, 2.0), (45.53, 25.0, 2.0), (19.47, 25.0, 2.0), (18.84, 13.3, 2.0), (18.91, 14.0, 2.0), (18.84, 14.7, 2.0), (18.66, 12.63, 2.0), (18.35, 12.0, 2.0), (17.94, 11.43, 2.0), (17.43, 10.95, 2.0), (16.85, 10.56, 2.0), (16.21, 10.29, 2.0), (15.52, 10.13, 2.0), (14.82, 10.1, 2.0), (14.13, 10.19, 2.0), (13.47, 10.41, 2.0), (12.85, 10.74, 2.0), (12.3, 11.18, 2.0), (11.84, 11.7, 2.0), (11.48, 12.31, 2.0), (11.24, 12.96, 2.0), (11.11, 13.65, 2.0), (11.11, 14.35, 2.0), (11.24, 15.04, 2.0), (11.48, 15.69, 2.0), (11.84, 16.3, 2.0), (12.3, 16.82, 2.0), (12.85, 17.26, 2.0), (13.47, 17.59, 2.0), (14.13, 17.81, 2.0), (14.82, 17.9, 2.0), (15.52, 17.87, 2.0), (16.21, 17.71, 2.0), (16.85, 17.44, 2.0), (17.43, 17.05, 2.0), (17.94, 16.57, 2.0), (18.35, 16.0, 2.0), (18.66, 15.37, 2.0), (53.84, 14.7, 2.0), (53.9, 14.0, 2.0), (65.0, 10.8, 2.0), (53.84, 13.3, 2.0), (58.2, 10.8, 2.0), (53.66, 12.63, 2.0), (53.35, 12.0, 2.0), (52.94, 11.43, 2.0), (52.43, 10.95, 2.0), (51.85, 10.56, 2.0), (51.21, 10.29, 2.0), (50.52, 10.13, 2.0), (58.2, 4.8, 2.0), (49.82, 10.1, 2.0), (49.13, 10.19, 2.0), (48.47, 10.41, 2.0), (6.8, 4.8, 2.0), (58.2, 3.0, 2.0), (65.0, 3.0, 2.0), (47.85, 10.74, 2.0), (47.3, 11.18, 2.0), (46.84, 11.7, 2.0), (46.48, 12.31, 2.0), (46.24, 12.96, 2.0), (46.11, 13.65, 2.0), (46.11, 14.35, 2.0), (46.24, 15.04, 2.0), (46.48, 15.69, 2.0), (46.84, 16.3, 2.0), (47.3, 16.82, 2.0), (47.85, 17.26, 2.0), (10.53, 25.0, 2.0), (0.0, 25.0, 2.0), (0.0, 10.8, 2.0), (6.8, 10.8, 2.0), (48.47, 17.59, 2.0), (49.13, 17.81, 2.0), (49.82, 17.9, 2.0), (50.52, 17.87, 2.0), (51.21, 17.71, 2.0), (51.85, 17.44, 2.0), (52.43, 17.05, 2.0), (52.94, 16.57, 2.0), (53.35, 16.0, 2.0), (65.0, 4.8, 2.0), (53.66, 15.37, 2.0), (6.8, 3.0, 2.0), (0.0, 4.8, 2.0), (0.0, 3.0, 2.0), (6.8, 0.0, 2.0), (58.2, 0.0, 2.0), (65.0, 0.0, 2.0), (10.08, 25.57, 2.0), (19.92, 25.57, 2.0), (9.696, 26.19, 2.0), (20.3, 26.19, 2.0), (9.395, 26.86, 2.0), (20.61, 26.86, 2.0), (9.177, 27.55, 2.0), (20.82, 27.55, 2.0), (9.044, 28.27, 2.0), (20.96, 28.27, 2.0), (9.0, 29.0, 2.0), (21.0, 29.0, 2.0), (65.0, 7.8, 7.0), (58.2, 7.8, 7.0), (61.5, 7.766, 7.259), (58.2, 7.766, 7.259), (61.5, 7.666, 7.5), (58.2, 7.666, 7.5), (61.5, 7.507, 7.707), (58.2, 7.507, 7.707), (61.5, 7.3, 7.866), (58.2, 7.3, 7.866), (61.5, 7.059, 7.966), (58.2, 7.059, 7.966), (58.2, 6.8, 8.0), (65.0, 6.8, 8.0), (65.0, 7.059, 7.966), (65.0, 7.3, 7.866), (65.0, 7.507, 7.707), (65.0, 7.666, 7.5), (65.0, 7.766, 7.259), (65.0, 5.8, 8.0), (65.0, 4.8, 7.0), (65.0, 4.834, 7.259), (65.0, 4.934, 7.5), (65.0, 5.093, 7.707), (65.0, 5.3, 7.866), (65.0, 5.541, 7.966), (65.0, 7.846, 4.479), (65.0, 7.8, 5.0), (65.0, 10.28, 2.046), (65.0, 9.774, 2.181), (65.0, 9.3, 2.402), (65.0, 8.872, 2.702), (65.0, 8.502, 3.072), (65.0, 8.202, 3.5), (65.0, 7.981, 3.974), (58.2, 5.8, 8.0), (58.2, 4.8, 7.0), (61.5, 4.834, 7.259), (61.5, 4.934, 7.5), (61.5, 5.093, 7.707), (61.5, 5.3, 7.866), (61.5, 5.541, 7.966), (58.2, 5.541, 7.966), (58.2, 5.3, 7.866), (58.2, 5.093, 7.707), (58.2, 4.934, 7.5), (58.2, 4.834, 7.259), (65.0, 3.0, 7.0), (58.2, 3.0, 7.0), (61.5, 2.966, 7.259), (58.2, 2.966, 7.259), (61.5, 2.866, 7.5), (58.2, 2.866, 7.5), (61.5, 2.707, 7.707), (58.2, 2.707, 7.707), (61.5, 2.5, 7.866), (58.2, 2.5, 7.866), (61.5, 2.259, 7.966), (58.2, 2.259, 7.966), (58.2, 2.0, 8.0), (65.0, 2.0, 8.0), (65.0, 2.259, 7.966), (65.0, 2.5, 7.866), (65.0, 2.707, 7.707), (65.0, 2.866, 7.5), (65.0, 2.966, 7.259), (65.0, 1.0, 8.0), (58.2, 1.0, 8.0), (58.2, 0.0, 7.0), (58.2, 0.7412, 7.966), (58.2, 0.5, 7.866), (58.2, 0.2929, 7.707), (58.2, 0.134, 7.5), (58.2, 0.03407, 7.259), (65.0, 0.0, 7.0), (59.29, 0.03407, 7.259), (65.0, 0.03407, 7.259), (59.29, 0.134, 7.5), (65.0, 0.134, 7.5), (59.29, 0.2929, 7.707), (65.0, 0.2929, 7.707), (59.29, 0.5, 7.866), (65.0, 0.5, 7.866), (59.29, 0.7412, 7.966), (65.0, 0.7412, 7.966), (0.0, 0.0, 7.0), (6.8, 0.0, 7.0), (6.8, 1.0, 8.0), (0.0, 1.0, 8.0), (3.5, 0.7412, 7.966), (0.0, 0.7412, 7.966), (3.5, 0.5, 7.866), (0.0, 0.5, 7.866), (3.5, 0.2929, 7.707), (0.0, 0.2929, 7.707), (3.5, 0.134, 7.5), (0.0, 0.134, 7.5), (3.5, 0.03407, 7.259), (0.0, 0.03407, 7.259), (6.8, 0.03407, 7.259), (6.8, 0.134, 7.5), (6.8, 0.2929, 7.707), (6.8, 0.5, 7.866), (6.8, 0.7412, 7.966), (0.0, 10.28, 2.046), (0.0, 9.774, 2.181), (0.0, 9.3, 2.402), (0.0, 8.872, 2.702), (0.0, 8.502, 3.072), (0.0, 8.202, 3.5), (0.0, 7.981, 3.974), (0.0, 7.846, 4.479), (0.0, 4.8, 7.0), (0.0, 7.8, 5.0), (0.0, 7.8, 7.0), (0.0, 7.766, 7.259), (0.0, 4.834, 7.259), (0.0, 7.666, 7.5), (0.0, 4.934, 7.5), (0.0, 7.507, 7.707), (0.0, 5.093, 7.707), (0.0, 7.3, 7.866), (0.0, 5.3, 7.866), (0.0, 6.8, 8.0), (0.0, 5.8, 8.0), (0.0, 5.541, 7.966), (0.0, 3.0, 7.0), (0.0, 2.966, 7.259), (0.0, 2.866, 7.5), (0.0, 2.707, 7.707), (0.0, 2.5, 7.866), (0.0, 2.0, 8.0), (0.0, 2.259, 7.966), (0.0, 7.059, 7.966), (6.8, 2.0, 8.0), (6.8, 3.0, 7.0), (3.5, 2.966, 7.259), (3.5, 2.866, 7.5), (3.5, 2.707, 7.707), (3.5, 2.5, 7.866), (3.5, 2.259, 7.966), (6.8, 2.259, 7.966), (6.8, 2.5, 7.866), (6.8, 2.707, 7.707), (6.8, 2.866, 7.5), (6.8, 2.966, 7.259), (6.8, 4.8, 7.0), (3.5, 4.834, 7.259), (6.8, 4.834, 7.259), (3.5, 4.934, 7.5), (6.8, 4.934, 7.5), (3.5, 5.093, 7.707), (6.8, 5.093, 7.707), (3.5, 5.3, 7.866), (6.8, 5.3, 7.866), (3.5, 5.541, 7.966), (6.8, 5.541, 7.966), (6.8, 5.8, 8.0), (6.8, 6.8, 8.0), (6.8, 7.8, 7.0), (6.8, 7.8, 5.0), (6.8, 7.846, 4.479), (6.8, 7.981, 3.974), (6.8, 8.202, 3.5), (6.8, 8.502, 3.072), (6.8, 8.872, 2.702), (6.8, 9.3, 2.402), (6.8, 9.774, 2.181), (6.8, 10.28, 2.046), (6.8, 7.766, 7.259), (6.8, 7.666, 7.5), (6.8, 7.507, 7.707), (6.8, 7.3, 7.866), (6.8, 7.059, 7.966), (3.5, 7.766, 7.259), (3.5, 7.666, 7.5), (3.5, 7.507, 7.707), (3.5, 7.3, 7.866), (3.5, 7.059, 7.966), (58.2, 10.28, 2.046), (58.2, 9.774, 2.181), (58.2, 9.3, 2.402), (58.2, 8.872, 2.702), (58.2, 8.502, 3.072), (58.2, 8.202, 3.5), (58.2, 7.981, 3.974), (58.2, 7.846, 4.479), (58.2, 7.8, 5.0), (60.53, 4.8, 5.241), (60.69, 4.593, 5.282), (60.5, 4.8, 5.5), (60.66, 4.593, 5.5), (60.53, 4.8, 5.759), (60.69, 4.593, 5.718), (60.63, 4.8, 6.0), (60.77, 4.593, 5.921), (60.79, 4.8, 6.207), (60.91, 4.593, 6.095), (61.0, 4.8, 6.366), (61.08, 4.593, 6.228), (61.24, 4.8, 6.466), (61.28, 4.593, 6.312), (61.5, 4.8, 6.5), (61.5, 4.593, 6.341), (61.76, 4.8, 6.466), (61.72, 4.593, 6.312), (62.0, 4.8, 6.366), (61.92, 4.593, 6.228), (62.21, 4.8, 6.207), (62.09, 4.593, 6.095), (62.37, 4.8, 6.0), (62.23, 4.593, 5.921), (62.47, 4.8, 5.759), (62.31, 4.593, 5.718), (62.5, 4.8, 5.5), (62.34, 4.593, 5.5), (62.47, 4.8, 5.241), (62.31, 4.593, 5.282), (62.37, 4.8, 5.0), (62.23, 4.593, 5.079), (62.21, 4.8, 4.793), (62.09, 4.593, 4.905), (62.0, 4.8, 4.634), (61.92, 4.593, 4.772), (61.76, 4.8, 4.534), (61.72, 4.593, 4.688), (61.5, 4.8, 4.5), (61.5, 4.593, 4.659), (61.24, 4.8, 4.534), (61.28, 4.593, 4.688), (61.0, 4.8, 4.634), (61.08, 4.593, 4.772), (60.79, 4.8, 4.793), (60.91, 4.593, 4.905), (60.63, 4.8, 5.0), (60.77, 4.593, 5.079), (61.63, 4.3, 5.465), (61.88, 4.334, 5.398), (61.63, 4.3, 5.5), (61.89, 4.334, 5.5), (61.63, 4.3, 5.535), (61.88, 4.334, 5.602), (61.62, 4.3, 5.567), (61.84, 4.334, 5.696), (61.59, 4.3, 5.595), (61.78, 4.334, 5.778), (61.57, 4.3, 5.616), (61.7, 4.334, 5.84), (61.53, 4.3, 5.629), (61.6, 4.334, 5.879), (61.5, 4.3, 5.634), (61.5, 4.334, 5.893), (61.47, 4.3, 5.629), (61.4, 4.334, 5.879), (61.43, 4.3, 5.616), (61.3, 4.334, 5.84), (61.41, 4.3, 5.595), (61.22, 4.334, 5.778), (61.38, 4.3, 5.567), (61.16, 4.334, 5.696), (61.37, 4.3, 5.535), (61.12, 4.334, 5.602), (61.37, 4.3, 5.5), (61.11, 4.334, 5.5), (61.37, 4.3, 5.465), (61.12, 4.334, 5.398), (61.38, 4.3, 5.433), (61.16, 4.334, 5.304), (61.41, 4.3, 5.405), (61.22, 4.334, 5.222), (61.43, 4.3, 5.384), (61.3, 4.334, 5.16), (61.47, 4.3, 5.371), (61.4, 4.334, 5.121), (61.5, 4.3, 5.366), (61.5, 4.334, 5.107), (61.53, 4.3, 5.371), (61.6, 4.334, 5.121), (61.57, 4.3, 5.384), (61.7, 4.334, 5.16), (61.59, 4.3, 5.405), (61.78, 4.334, 5.222), (61.62, 4.3, 5.433), (61.84, 4.334, 5.304), (62.13, 4.434, 5.5), (62.11, 4.434, 5.336), (62.05, 4.434, 5.183), (61.95, 4.434, 5.052), (61.82, 4.434, 4.951), (61.66, 4.434, 4.888), (61.5, 4.434, 4.866), (61.34, 4.434, 4.888), (61.18, 4.434, 4.951), (61.05, 4.434, 5.052), (60.95, 4.434, 5.183), (60.89, 4.434, 5.336), (60.87, 4.434, 5.5), (60.89, 4.434, 5.664), (60.95, 4.434, 5.817), (61.05, 4.434, 5.948), (61.18, 4.434, 6.049), (61.34, 4.434, 6.112), (61.5, 4.434, 6.134), (61.66, 4.434, 6.112), (61.82, 4.434, 6.049), (61.95, 4.434, 5.948), (62.05, 4.434, 5.817), (62.11, 4.434, 5.664), (2.534, 4.8, 5.241), (2.688, 4.593, 5.282), (2.5, 4.8, 5.5), (2.659, 4.593, 5.5), (2.534, 4.8, 5.759), (2.688, 4.593, 5.718), (2.634, 4.8, 6.0), (2.772, 4.593, 5.921), (2.793, 4.8, 6.207), (2.905, 4.593, 6.095), (3.0, 4.8, 6.366), (3.079, 4.593, 6.228), (3.241, 4.8, 6.466), (3.282, 4.593, 6.312), (3.5, 4.8, 6.5), (3.5, 4.593, 6.341), (3.759, 4.8, 6.466), (3.718, 4.593, 6.312), (4.0, 4.8, 6.366), (3.921, 4.593, 6.228), (4.207, 4.8, 6.207), (4.095, 4.593, 6.095), (4.366, 4.8, 6.0), (4.228, 4.593, 5.921), (4.466, 4.8, 5.759), (4.312, 4.593, 5.718), (4.5, 4.8, 5.5), (4.341, 4.593, 5.5), (4.466, 4.8, 5.241), (4.312, 4.593, 5.282), (4.366, 4.8, 5.0), (4.228, 4.593, 5.079), (4.207, 4.8, 4.793), (4.095, 4.593, 4.905), (4.0, 4.8, 4.634), (3.921, 4.593, 4.772), (3.759, 4.8, 4.534), (3.718, 4.593, 4.688), (3.5, 4.8, 4.5), (3.5, 4.593, 4.659), (3.241, 4.8, 4.534), (3.282, 4.593, 4.688), (3.0, 4.8, 4.634), (3.079, 4.593, 4.772), (2.793, 4.8, 4.793), (2.905, 4.593, 4.905), (2.634, 4.8, 5.0), (2.772, 4.593, 5.079), (3.629, 4.3, 5.465), (3.879, 4.334, 5.398), (3.634, 4.3, 5.5), (3.893, 4.334, 5.5), (3.629, 4.3, 5.535), (3.879, 4.334, 5.602), (3.616, 4.3, 5.567), (3.84, 4.334, 5.696), (3.595, 4.3, 5.595), (3.778, 4.334, 5.778), (3.567, 4.3, 5.616), (3.696, 4.334, 5.84), (3.535, 4.3, 5.629), (3.602, 4.334, 5.879), (3.5, 4.3, 5.634), (3.5, 4.334, 5.893), (3.465, 4.3, 5.629), (3.398, 4.334, 5.879), (3.433, 4.3, 5.616), (3.304, 4.334, 5.84), (3.405, 4.3, 5.595), (3.222, 4.334, 5.778), (3.384, 4.3, 5.567), (3.16, 4.334, 5.696), (3.371, 4.3, 5.535), (3.121, 4.334, 5.602), (3.366, 4.3, 5.5), (3.107, 4.334, 5.5), (3.371, 4.3, 5.465), (3.121, 4.334, 5.398), (3.384, 4.3, 5.433), (3.16, 4.334, 5.304), (3.405, 4.3, 5.405), (3.222, 4.334, 5.222), (3.433, 4.3, 5.384), (3.304, 4.334, 5.16), (3.465, 4.3, 5.371), (3.398, 4.334, 5.121), (3.5, 4.3, 5.366), (3.5, 4.334, 5.107), (3.535, 4.3, 5.371), (3.602, 4.334, 5.121), (3.567, 4.3, 5.384), (3.696, 4.334, 5.16), (3.595, 4.3, 5.405), (3.778, 4.334, 5.222), (3.616, 4.3, 5.433), (3.84, 4.334, 5.304), (4.134, 4.434, 5.5), (4.112, 4.434, 5.336), (4.049, 4.434, 5.183), (3.948, 4.434, 5.052), (3.817, 4.434, 4.951), (3.664, 4.434, 4.888), (3.5, 4.434, 4.866), (3.336, 4.434, 4.888), (3.183, 4.434, 4.951), (3.052, 4.434, 5.052), (2.951, 4.434, 5.183), (2.888, 4.434, 5.336), (2.866, 4.434, 5.5), (2.888, 4.434, 5.664), (2.951, 4.434, 5.817), (3.052, 4.434, 5.948), (3.183, 4.434, 6.049), (3.336, 4.434, 6.112), (3.5, 4.434, 6.134), (3.664, 4.434, 6.112), (3.817, 4.434, 6.049), (3.948, 4.434, 5.948), (4.049, 4.434, 5.817), (4.112, 4.434, 5.664)], [], [(0, 1, 2), (2, 1, 3), (2, 3, 4), (4, 3, 5), (4, 5, 6), (6, 5, 7), (6, 7, 8), (8, 7, 9), (8, 9, 10), (10, 9, 11), (10, 11, 12), (12, 11, 13), (12, 13, 14), (1, 0, 15), (15, 0, 16), (15, 16, 17), (17, 16, 18), (17, 18, 19), (19, 18, 20), (19, 20, 21), (21, 20, 22), (21, 22, 23), (23, 22, 24), (23, 24, 25), (25, 24, 26), (25, 26, 27), (27, 26, 28), (27, 28, 29), (29, 28, 30), (29, 30, 31), (31, 30, 32), (31, 32, 33), (33, 32, 34), (33, 34, 35), (35, 34, 36), (35, 36, 37), (37, 36, 38), (37, 38, 39), (39, 38, 40), (39, 40, 41), (41, 40, 42), (41, 42, 43), (43, 42, 44), (43, 44, 45), (45, 44, 46), (45, 46, 47), (47, 46, 48), (47, 48, 49), (49, 48, 50), (49, 50, 51), (51, 50, 52), (51, 52, 53), (53, 52, 54), (53, 54, 55), (55, 54, 56), (55, 56, 57), (57, 56, 58), (57, 58, 59), (59, 58, 60), (59, 60, 61), (20, 62, 22), (22, 62, 63), (22, 63, 24), (24, 63, 64), (24, 64, 26), (26, 64, 65), (26, 65, 28), (28, 65, 66), (28, 66, 30), (30, 66, 32), (62, 67, 63), (63, 67, 68), (63, 68, 64), (64, 68, 69), (64, 69, 65), (65, 69, 70), (65, 70, 66), (66, 70, 71), (66, 71, 32), (32, 71, 34), (67, 72, 68), (68, 72, 73), (68, 73, 69), (69, 73, 74), (69, 74, 70), (70, 74, 75), (70, 75, 71), (71, 75, 76), (71, 76, 34), (34, 76, 36), (72, 77, 73), (73, 77, 78), (73, 78, 74), (74, 78, 79), (74, 79, 75), (75, 79, 80), (75, 80, 76), (76, 80, 81), (76, 81, 36), (36, 81, 38), (78, 77, 82), (82, 77, 83), (82, 83, 84), (84, 83, 85), (84, 85, 86), (86, 85, 87), (86, 87, 88), (88, 87, 89), (88, 89, 90), (90, 89, 91), (90, 91, 92), (92, 91, 93), (92, 93, 94), (94, 93, 95), (94, 95, 96), (96, 95, 97), (96, 97, 48), (48, 97, 50), (89, 98, 91), (91, 98, 99), (91, 99, 93), (93, 99, 100), (93, 100, 95), (95, 100, 101), (95, 101, 97), (97, 101, 52), (97, 52, 50), (98, 102, 99), (99, 102, 103), (99, 103, 100), (100, 103, 104), (100, 104, 101), (101, 104, 54), (101, 54, 52), (102, 105, 103), (103, 105, 106), (103, 106, 104), (104, 106, 56), (104, 56, 54), (105, 60, 106), (106, 60, 58), (106, 58, 56), (59, 61, 107), (107, 61, 108), (107, 108, 109), (109, 108, 110), (109, 110, 111), (111, 110, 112), (111, 112, 113), (113, 112, 114), (113, 114, 115), (115, 114, 116), (115, 116, 117), (117, 116, 118), (117, 118, 119), (119, 118, 10), (119, 10, 12), (112, 120, 114), (114, 120, 121), (114, 121, 116), (116, 121, 122), (116, 122, 118), (118, 122, 8), (118, 8, 10), (120, 123, 121), (121, 123, 124), (121, 124, 122), (122, 124, 6), (122, 6, 8), (123, 125, 124), (124, 125, 4), (124, 4, 6), (125, 2, 4), (12, 14, 126), (126, 14, 127), (126, 127, 128), (128, 127, 129), (128, 129, 130), (130, 129, 131), (130, 131, 132), (132, 131, 133), (132, 133, 134), (134, 133, 135), (134, 135, 136), (136, 135, 137), (136, 137, 138), (138, 137, 139), (138, 139, 51), (51, 139, 49), (31, 140, 29), (29, 140, 141), (29, 141, 27), (27, 141, 142), (27, 142, 25), (25, 142, 143), (25, 143, 23), (23, 143, 144), (23, 144, 21), (21, 144, 19), (140, 145, 141), (141, 145, 146), (141, 146, 142), (142, 146, 147), (142, 147, 143), (143, 147, 148), (143, 148, 144), (144, 148, 149), (144, 149, 19), (19, 149, 17), (145, 150, 146), (146, 150, 151), (146, 151, 147), (147, 151, 152), (147, 152, 148), (148, 152, 153), (148, 153, 149), (149, 153, 154), (149, 154, 17), (17, 154, 15), (150, 155, 151), (151, 155, 156), (151, 156, 152), (152, 156, 157), (152, 157, 153), (153, 157, 158), (153, 158, 154), (154, 158, 159), (154, 159, 15), (15, 159, 1), (155, 160, 156), (156, 160, 161), (156, 161, 157), (157, 161, 162), (157, 162, 158), (158, 162, 163), (158, 163, 159), (159, 163, 164), (159, 164, 1), (1, 164, 3), (160, 165, 161), (161, 165, 166), (161, 166, 162), (162, 166, 167), (162, 167, 163), (163, 167, 168), (163, 168, 164), (164, 168, 5), (164, 5, 3), (165, 169, 166), (166, 169, 170), (166, 170, 167), (167, 170, 171), (167, 171, 168), (168, 171, 7), (168, 7, 5), (169, 172, 170), (170, 172, 173), (170, 173, 171), (171, 173, 9), (171, 9, 7), (172, 13, 173), (173, 13, 11), (173, 11, 9), (90, 174, 88), (88, 174, 175), (88, 175, 86), (86, 175, 176), (86, 176, 84), (84, 176, 177), (84, 177, 82), (82, 177, 79), (82, 79, 78), (174, 178, 175), (175, 178, 179), (175, 179, 176), (176, 179, 180), (176, 180, 177), (177, 180, 80), (177, 80, 79), (90, 92, 174), (174, 92, 181), (174, 181, 178), (178, 181, 182), (178, 182, 183), (183, 182, 42), (183, 42, 40), (178, 183, 179), (179, 183, 184), (179, 184, 180), (180, 184, 81), (180, 81, 80), (183, 40, 184), (184, 40, 38), (184, 38, 81), (92, 94, 181), (181, 94, 185), (181, 185, 182), (182, 185, 44), (182, 44, 42), (46, 44, 185), (46, 185, 96), (96, 185, 94), (48, 46, 96), (57, 59, 186), (186, 59, 107), (186, 107, 187), (187, 107, 109), (187, 109, 188), (188, 109, 111), (188, 111, 189), (189, 111, 113), (189, 113, 115), (55, 57, 190), (190, 57, 186), (190, 186, 191), (191, 186, 187), (191, 187, 192), (192, 187, 188), (192, 188, 193), (193, 188, 189), (193, 189, 194), (194, 189, 115), (194, 115, 117), (138, 51, 53), (53, 55, 195), (195, 55, 190), (195, 190, 196), (196, 190, 191), (196, 191, 197), (197, 191, 192), (197, 192, 198), (198, 192, 193), (198, 193, 199), (199, 193, 194), (199, 194, 200), (200, 194, 117), (200, 117, 119), (136, 138, 195), (195, 138, 53), (136, 195, 196), (134, 136, 196), (134, 196, 197), (132, 134, 197), (132, 197, 198), (132, 198, 130), (130, 198, 199), (130, 199, 128), (128, 199, 200), (128, 200, 126), (126, 200, 119), (126, 119, 12), (201, 39, 202), (202, 39, 41), (202, 41, 203), (203, 41, 43), (203, 43, 204), (204, 43, 45), (204, 45, 205), (205, 45, 47), (205, 47, 206), (206, 47, 49), (206, 49, 207), (207, 49, 139), (207, 139, 208), (208, 139, 209), (208, 209, 210), (210, 209, 211), (211, 209, 212), (212, 209, 213), (213, 209, 214), (214, 209, 215), (215, 209, 216), (216, 209, 217), (216, 217, 218), (218, 217, 219), (219, 217, 220), (220, 217, 221), (221, 217, 222), (222, 217, 223), (223, 217, 224), (223, 224, 225), (225, 224, 226), (225, 226, 227), (227, 226, 228), (228, 226, 31), (228, 31, 229), (229, 31, 33), (229, 33, 230), (230, 33, 35), (230, 35, 231), (231, 35, 37), (231, 37, 201), (201, 37, 39), (226, 232, 31), (31, 232, 140), (140, 232, 145), (145, 232, 233), (145, 233, 150), (150, 233, 155), (155, 233, 234), (155, 234, 160), (160, 234, 165), (165, 234, 169), (169, 234, 172), (172, 234, 13), (13, 234, 14), (14, 234, 235), (14, 235, 127), (127, 235, 129), (129, 235, 131), (131, 235, 133), (133, 235, 135), (135, 235, 137), (137, 235, 209), (137, 209, 139), (233, 232, 236), (236, 232, 237), (236, 237, 238), (238, 237, 239), (238, 239, 240), (240, 239, 241), (240, 241, 242), (242, 241, 243), (242, 243, 244), (244, 243, 245), (244, 245, 246), (246, 245, 247), (246, 247, 248), (248, 247, 249), (226, 224, 250), (250, 224, 251), (250, 251, 252), (252, 251, 253), (252, 253, 254), (254, 253, 255), (254, 255, 256), (256, 255, 257), (256, 257, 258), (258, 257, 259), (258, 259, 260), (260, 259, 261), (260, 261, 262), (262, 261, 263), (264, 265, 266), (266, 265, 267), (266, 267, 268), (268, 267, 269), (268, 269, 270), (270, 269, 271), (270, 271, 272), (272, 271, 273), (272, 273, 274), (274, 273, 275), (274, 275, 276), (276, 275, 202), (276, 202, 203), (265, 264, 277), (277, 264, 278), (277, 278, 279), (279, 278, 280), (279, 280, 281), (281, 280, 282), (281, 282, 283), (283, 282, 284), (283, 284, 285), (285, 284, 286), (285, 286, 287), (287, 286, 288), (287, 288, 289), (289, 288, 290), (289, 290, 291), (291, 290, 292), (291, 292, 222), (222, 292, 293), (222, 293, 221), (221, 293, 294), (221, 294, 220), (220, 294, 295), (220, 295, 219), (219, 295, 296), (219, 296, 218), (218, 296, 297), (218, 297, 216), (216, 297, 298), (216, 298, 215), (215, 298, 299), (215, 299, 214), (214, 299, 300), (214, 300, 213), (213, 300, 301), (213, 301, 212), (212, 301, 302), (212, 302, 303), (303, 302, 304), (303, 304, 305), (305, 304, 306), (305, 306, 307), (307, 306, 308), (307, 308, 309), (309, 308, 310), (309, 310, 311), (311, 310, 312), (311, 312, 313), (282, 314, 284), (284, 314, 315), (284, 315, 286), (286, 315, 316), (286, 316, 288), (288, 316, 317), (288, 317, 290), (290, 317, 318), (290, 318, 292), (292, 318, 293), (314, 319, 315), (315, 319, 320), (315, 320, 316), (316, 320, 321), (316, 321, 317), (317, 321, 322), (317, 322, 318), (318, 322, 323), (318, 323, 293), (293, 323, 294), (319, 324, 320), (320, 324, 325), (320, 325, 321), (321, 325, 326), (321, 326, 322), (322, 326, 327), (322, 327, 323), (323, 327, 328), (323, 328, 294), (294, 328, 295), (324, 329, 325), (325, 329, 330), (325, 330, 326), (326, 330, 331), (326, 331, 327), (327, 331, 332), (327, 332, 328), (328, 332, 333), (328, 333, 295), (295, 333, 296), (330, 329, 334), (334, 329, 335), (334, 335, 336), (336, 335, 337), (336, 337, 338), (338, 337, 339), (338, 339, 340), (340, 339, 341), (340, 341, 342), (342, 341, 343), (342, 343, 344), (344, 343, 345), (344, 345, 346), (346, 345, 347), (346, 347, 348), (348, 347, 349), (348, 349, 301), (301, 349, 302), (341, 350, 343), (343, 350, 351), (343, 351, 345), (345, 351, 352), (345, 352, 347), (347, 352, 353), (347, 353, 349), (349, 353, 304), (349, 304, 302), (350, 354, 351), (351, 354, 355), (351, 355, 352), (352, 355, 356), (352, 356, 353), (353, 356, 306), (353, 306, 304), (354, 357, 355), (355, 357, 358), (355, 358, 356), (356, 358, 308), (356, 308, 306), (357, 312, 358), (358, 312, 310), (358, 310, 308), (311, 313, 359), (359, 313, 360), (359, 360, 361), (361, 360, 362), (361, 362, 363), (363, 362, 364), (363, 364, 365), (365, 364, 366), (365, 366, 367), (367, 366, 368), (367, 368, 369), (369, 368, 370), (369, 370, 371), (371, 370, 274), (371, 274, 276), (364, 372, 366), (366, 372, 373), (366, 373, 368), (368, 373, 374), (368, 374, 370), (370, 374, 272), (370, 272, 274), (372, 375, 373), (373, 375, 376), (373, 376, 374), (374, 376, 270), (374, 270, 272), (375, 377, 376), (376, 377, 268), (376, 268, 270), (377, 266, 268), (276, 203, 378), (378, 203, 204), (378, 204, 379), (379, 204, 205), (379, 205, 380), (380, 205, 206), (380, 206, 381), (381, 206, 207), (381, 207, 382), (382, 207, 208), (382, 208, 383), (383, 208, 210), (383, 210, 384), (384, 210, 211), (384, 211, 303), (303, 211, 212), (222, 223, 291), (291, 223, 385), (291, 385, 289), (289, 385, 386), (289, 386, 287), (287, 386, 387), (287, 387, 285), (285, 387, 388), (285, 388, 283), (283, 388, 281), (223, 225, 385), (385, 225, 389), (385, 389, 386), (386, 389, 390), (386, 390, 387), (387, 390, 391), (387, 391, 388), (388, 391, 392), (388, 392, 281), (281, 392, 279), (225, 227, 389), (389, 227, 393), (389, 393, 390), (390, 393, 394), (390, 394, 391), (391, 394, 395), (391, 395, 392), (392, 395, 396), (392, 396, 279), (279, 396, 277), (227, 228, 393), (393, 228, 397), (393, 397, 394), (394, 397, 398), (394, 398, 395), (395, 398, 399), (395, 399, 396), (396, 399, 400), (396, 400, 277), (277, 400, 265), (228, 229, 397), (397, 229, 401), (397, 401, 398), (398, 401, 402), (398, 402, 399), (399, 402, 403), (399, 403, 400), (400, 403, 404), (400, 404, 265), (265, 404, 267), (229, 230, 401), (401, 230, 405), (401, 405, 402), (402, 405, 406), (402, 406, 403), (403, 406, 407), (403, 407, 404), (404, 407, 269), (404, 269, 267), (230, 231, 405), (405, 231, 408), (405, 408, 406), (406, 408, 409), (406, 409, 407), (407, 409, 271), (407, 271, 269), (231, 201, 408), (408, 201, 410), (408, 410, 409), (409, 410, 273), (409, 273, 271), (201, 202, 410), (410, 202, 275), (410, 275, 273), (342, 411, 340), (340, 411, 412), (340, 412, 338), (338, 412, 413), (338, 413, 336), (336, 413, 414), (336, 414, 334), (334, 414, 331), (334, 331, 330), (411, 415, 412), (412, 415, 416), (412, 416, 413), (413, 416, 417), (413, 417, 414), (414, 417, 332), (414, 332, 331), (342, 344, 411), (411, 344, 418), (411, 418, 415), (415, 418, 419), (415, 419, 420), (420, 419, 298), (420, 298, 297), (415, 420, 416), (416, 420, 421), (416, 421, 417), (417, 421, 333), (417, 333, 332), (420, 297, 421), (421, 297, 296), (421, 296, 333), (344, 346, 418), (418, 346, 422), (418, 422, 419), (419, 422, 299), (419, 299, 298), (300, 299, 422), (300, 422, 348), (348, 422, 346), (301, 300, 348), (309, 311, 423), (423, 311, 359), (423, 359, 424), (424, 359, 361), (424, 361, 425), (425, 361, 363), (425, 363, 426), (426, 363, 365), (426, 365, 367), (307, 309, 427), (427, 309, 423), (427, 423, 428), (428, 423, 424), (428, 424, 429), (429, 424, 425), (429, 425, 430), (430, 425, 426), (430, 426, 431), (431, 426, 367), (431, 367, 369), (384, 303, 305), (305, 307, 432), (432, 307, 427), (432, 427, 433), (433, 427, 428), (433, 428, 434), (434, 428, 429), (434, 429, 435), (435, 429, 430), (435, 430, 436), (436, 430, 431), (436, 431, 437), (437, 431, 369), (437, 369, 371), (383, 384, 432), (432, 384, 305), (383, 432, 433), (382, 383, 433), (382, 433, 434), (381, 382, 434), (381, 434, 435), (381, 435, 380), (380, 435, 436), (380, 436, 379), (379, 436, 437), (379, 437, 378), (378, 437, 371), (378, 371, 276), (232, 226, 438), (438, 226, 439), (438, 439, 440), (440, 439, 441), (440, 441, 442), (442, 441, 443), (442, 443, 444), (444, 443, 445), (444, 445, 446), (446, 445, 447), (446, 447, 448), (448, 447, 449), (449, 447, 450), (450, 447, 451), (451, 447, 452), (451, 452, 453), (453, 452, 454), (453, 454, 455), (455, 454, 456), (455, 456, 457), (457, 456, 458), (457, 458, 459), (459, 458, 460), (459, 460, 461), (461, 460, 226), (461, 226, 462), (462, 226, 463), (462, 463, 464), (464, 463, 465), (464, 465, 466), (466, 465, 467), (466, 467, 468), (468, 467, 469), (468, 469, 470), (470, 469, 471), (470, 471, 472), (472, 471, 473), (472, 473, 474), (474, 473, 475), (475, 473, 476), (475, 476, 477), (477, 476, 478), (478, 476, 479), (478, 479, 480), (480, 479, 481), (480, 481, 482), (482, 481, 483), (483, 481, 484), (483, 484, 485), (485, 484, 486), (486, 484, 226), (226, 484, 463), (487, 451, 472), (472, 451, 488), (472, 488, 489), (489, 488, 490), (489, 490, 468), (468, 490, 466), (487, 491, 451), (451, 491, 492), (492, 491, 493), (492, 493, 494), (448, 495, 446), (446, 495, 496), (446, 496, 497), (497, 496, 498), (497, 498, 499), (499, 498, 500), (499, 500, 501), (499, 501, 502), (502, 501, 503), (502, 503, 438), (465, 463, 484), (439, 226, 460), (461, 462, 504), (504, 462, 464), (504, 464, 505), (505, 464, 466), (505, 466, 490), (441, 439, 458), (458, 439, 460), (440, 506, 438), (438, 506, 507), (438, 507, 502), (502, 507, 499), (440, 442, 506), (506, 442, 508), (506, 508, 507), (507, 508, 499), (467, 465, 481), (481, 465, 484), (461, 504, 459), (459, 504, 509), (459, 509, 457), (457, 509, 510), (457, 510, 455), (455, 510, 511), (455, 511, 453), (453, 511, 451), (509, 504, 505), (443, 441, 456), (456, 441, 458), (497, 499, 508), (497, 508, 444), (444, 508, 442), (469, 467, 479), (479, 467, 481), (509, 505, 512), (512, 505, 490), (512, 490, 488), (445, 443, 454), (454, 443, 456), (446, 497, 444), (471, 469, 476), (476, 469, 479), (473, 471, 476), (489, 468, 470), (509, 512, 510), (510, 512, 513), (510, 513, 511), (511, 513, 451), (513, 512, 488), (447, 445, 452), (452, 445, 454), (472, 489, 470), (451, 513, 488), (226, 250, 486), (486, 250, 485), (485, 250, 514), (485, 514, 483), (483, 514, 515), (483, 515, 482), (482, 515, 480), (480, 515, 516), (480, 516, 517), (517, 516, 518), (517, 518, 519), (519, 518, 520), (519, 520, 521), (521, 520, 522), (521, 522, 523), (523, 522, 524), (524, 522, 525), (524, 525, 526), (526, 525, 527), (526, 527, 528), (250, 252, 514), (514, 252, 529), (514, 529, 516), (516, 529, 530), (516, 530, 518), (518, 530, 531), (518, 531, 520), (520, 531, 532), (520, 532, 522), (522, 532, 525), (252, 254, 529), (529, 254, 533), (529, 533, 530), (530, 533, 534), (530, 534, 531), (531, 534, 535), (531, 535, 532), (532, 535, 536), (532, 536, 525), (525, 536, 537), (525, 537, 527), (254, 256, 533), (533, 256, 538), (533, 538, 534), (534, 538, 539), (534, 539, 535), (535, 539, 540), (535, 540, 536), (536, 540, 541), (536, 541, 542), (256, 258, 538), (538, 258, 543), (538, 543, 539), (539, 543, 544), (539, 544, 540), (540, 544, 545), (540, 545, 541), (258, 260, 543), (543, 260, 546), (543, 546, 544), (544, 546, 547), (544, 547, 548), (262, 549, 260), (260, 549, 546), (549, 547, 546), (548, 545, 544), (542, 537, 536), (528, 550, 526), (523, 551, 521), (521, 551, 552), (521, 552, 519), (519, 552, 553), (519, 553, 517), (517, 553, 478), (517, 478, 480), (551, 554, 552), (552, 554, 555), (552, 555, 553), (553, 555, 475), (553, 475, 477), (493, 491, 554), (554, 491, 487), (554, 487, 555), (555, 487, 472), (555, 472, 474), (474, 475, 555), (477, 478, 553), (516, 515, 514), (262, 263, 549), (549, 263, 556), (549, 556, 557), (557, 556, 558), (557, 558, 547), (547, 558, 559), (547, 559, 548), (548, 559, 545), (545, 559, 558), (545, 558, 560), (560, 558, 561), (560, 561, 562), (562, 561, 563), (562, 563, 564), (564, 563, 565), (564, 565, 566), (556, 263, 567), (567, 263, 568), (567, 568, 569), (567, 569, 563), (563, 569, 570), (563, 570, 565), (564, 566, 571), (571, 566, 572), (571, 572, 573), (571, 573, 574), (574, 573, 575), (574, 575, 576), (577, 550, 576), (576, 550, 578), (576, 578, 574), (574, 578, 571), (578, 550, 579), (579, 550, 528), (579, 528, 580), (580, 528, 527), (580, 527, 537), (542, 581, 537), (537, 581, 582), (537, 582, 580), (580, 582, 579), (542, 541, 581), (581, 541, 560), (581, 560, 582), (582, 560, 562), (582, 562, 583), (583, 562, 564), (583, 564, 571), (560, 541, 584), (584, 541, 545), (584, 545, 560), (557, 547, 585), (585, 547, 549), (585, 549, 557), (563, 561, 567), (567, 561, 556), (561, 558, 556), (579, 582, 583), (579, 583, 578), (578, 583, 571), (263, 261, 568), (568, 261, 586), (568, 586, 569), (569, 586, 587), (569, 587, 570), (570, 587, 565), (565, 587, 588), (565, 588, 566), (566, 588, 589), (566, 589, 573), (573, 589, 590), (573, 590, 591), (591, 590, 592), (592, 590, 593), (592, 593, 594), (594, 593, 595), (594, 595, 596), (596, 595, 597), (596, 597, 598), (598, 597, 599), (598, 599, 600), (600, 599, 601), (601, 599, 602), (602, 599, 603), (603, 599, 604), (604, 599, 605), (605, 599, 606), (605, 606, 607), (607, 606, 608), (608, 606, 609), (608, 609, 610), (610, 609, 611), (610, 611, 612), (612, 611, 613), (612, 613, 614), (614, 613, 253), (614, 253, 251), (586, 261, 615), (615, 261, 259), (615, 259, 616), (616, 259, 257), (616, 257, 617), (617, 257, 255), (617, 255, 613), (613, 255, 253), (224, 618, 251), (251, 618, 619), (251, 619, 614), (614, 619, 620), (614, 620, 612), (612, 620, 621), (612, 621, 610), (591, 577, 573), (573, 577, 575), (575, 577, 576), (573, 572, 566), (587, 586, 622), (622, 586, 615), (622, 615, 623), (623, 615, 616), (623, 616, 624), (624, 616, 617), (624, 617, 611), (611, 617, 613), (588, 587, 625), (625, 587, 622), (625, 622, 626), (626, 622, 623), (626, 623, 627), (627, 623, 624), (627, 624, 609), (609, 624, 611), (593, 590, 589), (589, 588, 628), (628, 588, 625), (628, 625, 629), (629, 625, 626), (629, 626, 630), (630, 626, 627), (630, 627, 606), (606, 627, 609), (595, 593, 628), (628, 593, 589), (595, 628, 629), (597, 595, 629), (597, 629, 630), (599, 597, 630), (599, 630, 606), (224, 217, 618), (618, 217, 631), (618, 631, 632), (632, 631, 633), (632, 633, 634), (634, 633, 610), (634, 610, 621), (631, 217, 635), (635, 217, 636), (635, 636, 637), (635, 637, 638), (638, 637, 639), (638, 639, 640), (640, 639, 641), (640, 641, 642), (640, 642, 643), (643, 642, 644), (643, 644, 645), (645, 644, 646), (645, 646, 647), (647, 646, 602), (647, 602, 648), (648, 602, 603), (648, 603, 604), (646, 649, 602), (602, 649, 601), (601, 649, 650), (601, 650, 600), (604, 605, 648), (648, 605, 651), (648, 651, 652), (652, 651, 653), (652, 653, 640), (640, 653, 638), (651, 605, 654), (654, 605, 607), (654, 607, 608), (610, 655, 608), (608, 655, 656), (608, 656, 651), (651, 656, 653), (621, 620, 634), (634, 620, 657), (634, 657, 632), (632, 657, 618), (620, 619, 657), (657, 619, 618), (631, 635, 658), (658, 635, 638), (658, 638, 653), (631, 658, 633), (633, 658, 656), (633, 656, 610), (610, 656, 655), (656, 658, 653), (640, 643, 652), (652, 643, 647), (652, 647, 648), (645, 647, 643), (651, 654, 608), (659, 650, 660), (660, 650, 661), (660, 661, 662), (662, 661, 663), (662, 663, 664), (664, 663, 665), (664, 665, 666), (666, 665, 667), (666, 667, 668), (668, 667, 669), (669, 667, 670), (669, 670, 671), (671, 670, 209), (209, 670, 672), (209, 672, 673), (673, 672, 674), (673, 674, 675), (675, 674, 676), (675, 676, 677), (677, 676, 678), (677, 678, 679), (679, 678, 680), (679, 680, 681), (681, 680, 650), (681, 650, 682), (682, 650, 649), (682, 649, 646), (646, 644, 682), (682, 644, 683), (682, 683, 684), (684, 683, 685), (684, 685, 686), (686, 685, 687), (686, 687, 688), (688, 687, 689), (688, 689, 690), (690, 689, 209), (690, 209, 673), (644, 642, 683), (683, 642, 691), (683, 691, 685), (685, 691, 692), (685, 692, 687), (687, 692, 693), (687, 693, 689), (689, 693, 209), (642, 641, 691), (691, 641, 639), (691, 639, 694), (694, 639, 637), (694, 637, 695), (695, 637, 636), (695, 636, 696), (696, 636, 693), (696, 693, 692), (217, 209, 636), (636, 209, 693), (668, 697, 666), (666, 697, 698), (666, 698, 699), (699, 698, 700), (699, 700, 701), (701, 700, 702), (701, 702, 660), (679, 681, 684), (684, 681, 682), (661, 650, 703), (703, 650, 680), (703, 680, 678), (661, 703, 704), (704, 703, 678), (704, 678, 676), (701, 660, 705), (705, 660, 662), (705, 662, 664), (699, 701, 705), (699, 705, 664), (677, 679, 686), (686, 679, 684), (661, 704, 663), (663, 704, 706), (663, 706, 665), (665, 706, 707), (665, 707, 667), (667, 707, 670), (706, 704, 676), (666, 699, 664), (675, 677, 688), (688, 677, 686), (707, 706, 674), (674, 706, 676), (696, 692, 694), (694, 692, 691), (695, 696, 694), (673, 675, 690), (690, 675, 688), (670, 707, 672), (672, 707, 674), (708, 659, 709), (709, 659, 710), (709, 710, 711), (711, 710, 712), (711, 712, 713), (713, 712, 714), (713, 714, 715), (715, 714, 716), (715, 716, 717), (717, 716, 718), (717, 718, 719), (719, 718, 235), (719, 235, 720), (720, 235, 721), (720, 721, 722), (722, 721, 723), (722, 723, 724), (724, 723, 725), (724, 725, 726), (726, 725, 727), (726, 727, 728), (728, 727, 729), (728, 729, 709), (709, 729, 730), (709, 730, 731), (731, 730, 732), (731, 732, 733), (733, 732, 734), (733, 734, 735), (735, 734, 736), (735, 736, 737), (737, 736, 738), (737, 738, 739), (739, 738, 235), (739, 235, 740), (660, 741, 659), (659, 741, 742), (659, 742, 743), (743, 742, 744), (743, 744, 745), (745, 744, 746), (745, 746, 747), (747, 746, 748), (747, 748, 749), (749, 748, 750), (749, 750, 751), (751, 750, 671), (751, 671, 752), (752, 671, 753), (752, 753, 754), (754, 753, 755), (754, 755, 756), (756, 755, 757), (756, 757, 758), (758, 757, 759), (758, 759, 760), (760, 759, 761), (760, 761, 659), (659, 761, 762), (659, 762, 763), (763, 762, 764), (763, 764, 765), (765, 764, 766), (765, 766, 767), (767, 766, 768), (767, 768, 769), (769, 768, 770), (769, 770, 771), (771, 770, 235), (771, 235, 772), (772, 235, 773), (772, 773, 774), (774, 773, 775), (774, 775, 776), (776, 775, 777), (776, 777, 778), (778, 777, 779), (778, 779, 780), (780, 779, 710), (780, 710, 659), (660, 702, 741), (741, 702, 700), (741, 700, 781), (781, 700, 698), (781, 698, 782), (782, 698, 697), (782, 697, 668), (782, 668, 783), (783, 668, 669), (783, 669, 784), (784, 669, 671), (784, 671, 785), (785, 671, 786), (785, 786, 787), (787, 786, 788), (787, 788, 789), (789, 788, 790), (789, 790, 791), (791, 790, 744), (791, 744, 742), (209, 235, 671), (671, 235, 792), (671, 792, 753), (753, 792, 755), (740, 793, 739), (739, 793, 794), (739, 794, 737), (737, 794, 795), (737, 795, 735), (735, 795, 796), (735, 796, 733), (733, 796, 797), (733, 797, 731), (731, 797, 709), (793, 798, 794), (794, 798, 799), (794, 799, 795), (795, 799, 800), (795, 800, 796), (796, 800, 801), (796, 801, 797), (797, 801, 709), (798, 802, 799), (799, 802, 803), (799, 803, 804), (804, 803, 805), (804, 805, 806), (806, 805, 807), (806, 807, 709), (791, 742, 741), (743, 808, 659), (659, 808, 809), (659, 809, 810), (810, 809, 811), (810, 811, 812), (812, 811, 813), (812, 813, 756), (756, 813, 754), (743, 745, 808), (808, 745, 814), (808, 814, 809), (809, 814, 811), (760, 659, 815), (815, 659, 810), (815, 810, 812), (758, 760, 815), (758, 815, 812), (762, 761, 816), (816, 761, 759), (816, 759, 817), (817, 759, 757), (817, 757, 818), (818, 757, 755), (818, 755, 792), (763, 819, 659), (659, 819, 820), (659, 820, 821), (821, 820, 822), (821, 822, 823), (823, 822, 824), (823, 824, 776), (776, 824, 774), (763, 765, 819), (819, 765, 825), (819, 825, 820), (820, 825, 822), (780, 659, 826), (826, 659, 821), (826, 821, 823), (778, 780, 826), (778, 826, 823), (712, 710, 779), (711, 827, 709), (709, 827, 828), (709, 828, 829), (829, 828, 830), (829, 830, 831), (831, 830, 832), (831, 832, 724), (724, 832, 722), (711, 713, 827), (827, 713, 833), (827, 833, 828), (828, 833, 830), (728, 709, 834), (834, 709, 829), (834, 829, 831), (726, 728, 834), (726, 834, 831), (730, 729, 835), (835, 729, 727), (835, 727, 836), (836, 727, 725), (836, 725, 837), (837, 725, 723), (837, 723, 838), (838, 723, 721), (838, 721, 235), (806, 709, 839), (839, 709, 801), (839, 801, 800), (804, 806, 839), (804, 839, 800), (789, 791, 781), (781, 791, 741), (746, 744, 790), (745, 747, 814), (814, 747, 840), (814, 840, 811), (811, 840, 813), (756, 758, 812), (762, 816, 764), (764, 816, 841), (764, 841, 766), (766, 841, 842), (766, 842, 768), (768, 842, 843), (768, 843, 770), (770, 843, 235), (841, 816, 817), (765, 767, 825), (825, 767, 844), (825, 844, 822), (822, 844, 824), (776, 778, 823), (712, 779, 845), (845, 779, 777), (845, 777, 846), (846, 777, 775), (846, 775, 847), (847, 775, 773), (847, 773, 235), (713, 715, 833), (833, 715, 848), (833, 848, 830), (830, 848, 832), (724, 726, 831), (730, 835, 732), (732, 835, 849), (732, 849, 734), (734, 849, 850), (734, 850, 736), (736, 850, 851), (736, 851, 738), (738, 851, 235), (849, 835, 836), (799, 804, 800), (787, 789, 782), (782, 789, 781), (746, 790, 852), (852, 790, 788), (852, 788, 853), (853, 788, 786), (853, 786, 671), (747, 749, 840), (840, 749, 854), (840, 854, 813), (813, 854, 754), (841, 817, 855), (855, 817, 818), (855, 818, 856), (856, 818, 792), (856, 792, 235), (767, 769, 844), (844, 769, 857), (844, 857, 824), (824, 857, 774), (712, 845, 714), (714, 845, 858), (714, 858, 716), (716, 858, 859), (716, 859, 718), (718, 859, 235), (858, 845, 846), (715, 717, 848), (848, 717, 860), (848, 860, 832), (832, 860, 722), (849, 836, 861), (861, 836, 837), (861, 837, 862), (862, 837, 838), (862, 838, 235), (785, 787, 783), (783, 787, 782), (784, 785, 783), (746, 852, 748), (748, 852, 863), (748, 863, 750), (750, 863, 671), (863, 852, 853), (752, 754, 854), (752, 854, 751), (751, 854, 749), (841, 855, 842), (842, 855, 864), (842, 864, 843), (843, 864, 235), (864, 855, 856), (772, 774, 857), (772, 857, 771), (771, 857, 769), (858, 846, 865), (865, 846, 847), (865, 847, 235), (720, 722, 860), (720, 860, 719), (719, 860, 717), (849, 861, 850), (850, 861, 866), (850, 866, 851), (851, 866, 235), (866, 861, 862), (671, 863, 853), (235, 864, 856), (235, 859, 865), (865, 859, 858), (235, 866, 862), (867, 708, 868), (868, 708, 869), (868, 869, 870), (870, 869, 871), (870, 871, 872), (872, 871, 873), (872, 873, 874), (874, 873, 875), (874, 875, 876), (876, 875, 877), (877, 875, 878), (877, 878, 879), (879, 878, 234), (234, 878, 880), (234, 880, 881), (881, 880, 882), (881, 882, 883), (883, 882, 884), (883, 884, 885), (885, 884, 886), (885, 886, 887), (887, 886, 888), (887, 888, 889), (889, 888, 708), (889, 708, 890), (890, 708, 709), (890, 709, 807), (807, 805, 890), (890, 805, 891), (890, 891, 892), (892, 891, 893), (892, 893, 894), (894, 893, 895), (894, 895, 896), (896, 895, 897), (896, 897, 898), (898, 897, 234), (898, 234, 881), (805, 803, 891), (891, 803, 899), (891, 899, 893), (893, 899, 900), (893, 900, 895), (895, 900, 901), (895, 901, 897), (897, 901, 234), (803, 802, 899), (899, 802, 798), (899, 798, 902), (902, 798, 793), (902, 793, 903), (903, 793, 740), (903, 740, 904), (904, 740, 901), (904, 901, 900), (235, 234, 740), (740, 234, 901), (876, 905, 874), (874, 905, 906), (874, 906, 907), (907, 906, 908), (907, 908, 909), (909, 908, 910), (909, 910, 868), (887, 889, 892), (892, 889, 890), (869, 708, 911), (911, 708, 888), (911, 888, 886), (869, 911, 912), (912, 911, 886), (912, 886, 884), (909, 868, 913), (913, 868, 870), (913, 870, 872), (907, 909, 913), (907, 913, 872), (885, 887, 894), (894, 887, 892), (869, 912, 871), (871, 912, 914), (871, 914, 873), (873, 914, 915), (873, 915, 875), (875, 915, 878), (914, 912, 884), (874, 907, 872), (883, 885, 896), (896, 885, 894), (915, 914, 882), (882, 914, 884), (904, 900, 902), (902, 900, 899), (903, 904, 902), (881, 883, 898), (898, 883, 896), (878, 915, 880), (880, 915, 882), (916, 867, 917), (917, 867, 918), (918, 867, 919), (918, 919, 920), (920, 919, 921), (920, 921, 922), (922, 921, 923), (922, 923, 924), (924, 923, 925), (924, 925, 926), (926, 925, 927), (926, 927, 928), (928, 927, 929), (929, 927, 930), (930, 927, 233), (233, 927, 931), (233, 931, 932), (932, 931, 933), (932, 933, 934), (934, 933, 935), (934, 935, 936), (936, 935, 937), (936, 937, 938), (938, 937, 939), (938, 939, 940), (940, 939, 867), (940, 867, 941), (941, 867, 942), (941, 942, 943), (943, 942, 944), (943, 944, 945), (945, 944, 946), (945, 946, 947), (947, 946, 948), (947, 948, 949), (949, 948, 950), (949, 950, 879), (879, 950, 951), (879, 951, 952), (952, 951, 953), (952, 953, 877), (877, 953, 876), (876, 953, 954), (876, 954, 905), (905, 954, 906), (906, 954, 955), (906, 955, 908), (908, 955, 956), (908, 956, 910), (910, 956, 868), (868, 956, 867), (867, 956, 957), (867, 957, 942), (942, 957, 944), (877, 879, 952), (234, 233, 879), (879, 233, 949), (928, 958, 926), (926, 958, 959), (926, 959, 960), (960, 959, 961), (960, 961, 962), (962, 961, 963), (962, 963, 964), (962, 964, 965), (965, 964, 966), (965, 966, 967), (918, 920, 967), (967, 920, 968), (967, 968, 969), (969, 968, 970), (969, 970, 962), (962, 970, 960), (957, 956, 971), (971, 956, 955), (971, 955, 972), (972, 955, 954), (972, 954, 973), (973, 954, 953), (973, 953, 951), (919, 867, 939), (940, 941, 974), (974, 941, 943), (974, 943, 975), (975, 943, 945), (975, 945, 976), (976, 945, 947), (976, 947, 977), (977, 947, 949), (977, 949, 233), (921, 919, 937), (937, 919, 939), (965, 967, 969), (970, 968, 922), (922, 968, 920), (962, 965, 969), (946, 944, 971), (971, 944, 957), (946, 971, 972), (940, 974, 938), (938, 974, 978), (938, 978, 936), (936, 978, 979), (936, 979, 934), (934, 979, 980), (934, 980, 932), (932, 980, 233), (978, 974, 975), (923, 921, 935), (935, 921, 937), (960, 970, 924), (924, 970, 922), (948, 946, 972), (948, 972, 973), (978, 975, 981), (981, 975, 976), (981, 976, 982), (982, 976, 977), (982, 977, 233), (925, 923, 933), (933, 923, 935), (926, 960, 924), (950, 948, 973), (950, 973, 951), (978, 981, 979), (979, 981, 983), (979, 983, 980), (980, 983, 233), (983, 981, 982), (927, 925, 931), (931, 925, 933), (233, 983, 982), (984, 985, 986), (986, 985, 987), (987, 985, 988), (987, 988, 989), (989, 988, 990), (989, 990, 991), (991, 990, 992), (992, 990, 993), (992, 993, 994), (994, 993, 995), (994, 995, 996), (996, 995, 997), (997, 995, 998), (997, 998, 999), (999, 998, 246), (999, 246, 248), (985, 1000, 988), (988, 1000, 1001), (988, 1001, 1002), (1002, 1001, 1003), (1002, 1003, 1004), (1004, 1003, 1005), (1004, 1005, 1006), (1006, 1005, 1007), (1006, 1007, 1008), (1008, 1007, 1009), (1008, 1009, 238), (238, 1009, 236), (236, 1009, 929), (236, 929, 930), (1000, 1010, 1001), (1001, 1010, 1011), (1001, 1011, 1003), (1003, 1011, 1012), (1003, 1012, 1005), (1005, 1012, 1013), (1005, 1013, 1007), (1007, 1013, 959), (1007, 959, 1014), (1014, 959, 958), (1014, 958, 928), (1010, 1015, 1011), (1011, 1015, 1016), (1011, 1016, 1012), (1012, 1016, 1017), (1012, 1017, 1013), (1013, 1017, 961), (1013, 961, 959), (1015, 1018, 1016), (1016, 1018, 1019), (1016, 1019, 1017), (1017, 1019, 964), (1017, 964, 963), (916, 917, 1018), (1018, 917, 918), (1018, 918, 1019), (1019, 918, 967), (1019, 967, 966), (966, 964, 1019), (963, 961, 1017), (1014, 928, 1009), (1009, 928, 929), (930, 233, 236), (238, 240, 1008), (1008, 240, 1020), (1008, 1020, 1006), (1006, 1020, 1021), (1006, 1021, 1004), (1004, 1021, 1022), (1004, 1022, 1002), (1002, 1022, 990), (1002, 990, 988), (240, 242, 1020), (1020, 242, 1023), (1020, 1023, 1021), (1021, 1023, 1024), (1021, 1024, 1022), (1022, 1024, 993), (1022, 993, 990), (242, 244, 1023), (1023, 244, 1025), (1023, 1025, 1024), (1024, 1025, 995), (1024, 995, 993), (244, 246, 1025), (1025, 246, 998), (1025, 998, 995), (1014, 1009, 1007), (1026, 984, 1027), (1027, 984, 1028), (1027, 1028, 1029), (1029, 1028, 1030), (1029, 1030, 1031), (1031, 1030, 1032), (1032, 1030, 1033), (1033, 1030, 1034), (1033, 1034, 1035), (1035, 1034, 1036), (1035, 1036, 1037), (1037, 1036, 1038), (1038, 1036, 1039), (1038, 1039, 1040), (1040, 1039, 249), (249, 1039, 1041), (249, 1041, 1042), (1042, 1041, 1043), (1042, 1043, 1044), (1044, 1043, 1045), (1044, 1045, 994), (994, 1045, 992), (992, 1045, 1046), (992, 1046, 991), (991, 1046, 989), (989, 1046, 1047), (989, 1047, 987), (987, 1047, 986), (986, 1047, 984), (984, 1047, 1048), (984, 1048, 1028), (1028, 1048, 1049), (1028, 1049, 1030), (1030, 1049, 1034), (994, 996, 1044), (1044, 996, 997), (1044, 997, 1050), (1050, 997, 999), (1050, 999, 1042), (1042, 999, 249), (999, 248, 249), (1031, 1051, 1029), (1029, 1051, 1027), (1048, 1047, 1052), (1052, 1047, 1046), (1052, 1046, 1053), (1053, 1046, 1045), (1053, 1045, 1043), (1048, 1052, 1049), (1049, 1052, 1054), (1049, 1054, 1034), (1034, 1054, 1036), (1054, 1052, 1053), (1054, 1053, 1055), (1055, 1053, 1043), (1055, 1043, 1041), (1050, 1042, 1044), (1039, 1036, 1055), (1055, 1036, 1054), (1039, 1055, 1041), (492, 494, 1056), (1056, 494, 1057), (1056, 1057, 1058), (1058, 1057, 1059), (1058, 1059, 1060), (1060, 1059, 1061), (1060, 1061, 1062), (1062, 1061, 1063), (1062, 1063, 1064), (1064, 1063, 1065), (1064, 1065, 1031), (1031, 1065, 1026), (1031, 1026, 1051), (1051, 1026, 1027), (1032, 1033, 1031), (1031, 1033, 1066), (1031, 1066, 1064), (1064, 1066, 1062), (1066, 1033, 1067), (1067, 1033, 1035), (1067, 1035, 1068), (1068, 1035, 1037), (1068, 1037, 1038), (1068, 1038, 1069), (1069, 1038, 1040), (1069, 1040, 247), (247, 1040, 249), (1069, 247, 1070), (1070, 247, 245), (1070, 245, 1071), (1071, 245, 243), (1071, 243, 1072), (1072, 243, 241), (1072, 241, 1073), (1073, 241, 239), (1073, 239, 1074), (1074, 239, 237), (1074, 237, 503), (503, 237, 438), (438, 237, 232), (503, 501, 1074), (1074, 501, 1075), (1074, 1075, 1073), (1073, 1075, 1076), (1073, 1076, 1072), (1072, 1076, 1077), (1072, 1077, 1071), (1071, 1077, 1078), (1071, 1078, 1070), (1070, 1078, 1079), (1070, 1079, 1069), (1069, 1079, 1068), (501, 500, 1075), (1075, 500, 498), (1075, 498, 1076), (1076, 498, 1080), (1076, 1080, 1077), (1077, 1080, 1081), (1077, 1081, 1078), (1078, 1081, 1082), (1078, 1082, 1079), (1079, 1082, 1083), (1079, 1083, 1068), (1068, 1083, 1067), (498, 496, 1080), (1080, 496, 1084), (1080, 1084, 1081), (1081, 1084, 1085), (1081, 1085, 1082), (1082, 1085, 1086), (1082, 1086, 1083), (1083, 1086, 1087), (1083, 1087, 1067), (1067, 1087, 1066), (496, 495, 1084), (1084, 495, 448), (1084, 448, 1056), (1056, 448, 449), (1056, 449, 450), (450, 451, 1056), (1056, 451, 492), (1085, 1084, 1056), (1086, 1085, 1058), (1058, 1085, 1056), (1087, 1086, 1060), (1060, 1086, 1058), (1066, 1087, 1062), (1062, 1087, 1060), (708, 867, 1088), (1088, 867, 1089), (867, 916, 1089), (1089, 916, 1090), (1090, 916, 1091), (1091, 916, 1018), (1091, 1018, 1015), (1091, 1015, 1092), (1092, 1015, 1010), (1092, 1010, 1093), (1093, 1010, 1000), (1093, 1000, 1094), (1094, 1000, 985), (1094, 985, 1095), (1095, 985, 984), (1095, 984, 1096), (984, 1026, 1096), (1096, 1026, 1097), (1097, 1026, 1098), (1098, 1026, 1065), (1098, 1065, 1063), (1098, 1063, 1099), (1099, 1063, 1061), (1099, 1061, 1100), (1100, 1061, 1059), (1100, 1059, 1101), (1101, 1059, 1057), (1101, 1057, 1102), (1102, 1057, 494), (1102, 494, 1103), (494, 493, 1103), (1103, 493, 1104), (377, 1105, 266), (266, 1105, 1106), (266, 1106, 1107), (1105, 377, 1108), (1108, 377, 375), (1108, 375, 1109), (1109, 375, 1110), (1110, 375, 372), (1110, 372, 1111), (1111, 372, 364), (1111, 364, 1112), (1112, 364, 1113), (1113, 364, 362), (1113, 362, 1114), (1114, 362, 360), (1114, 360, 1115), (1115, 360, 313), (1115, 313, 1116), (1116, 313, 1117), (1117, 313, 312), (1117, 312, 1118), (1118, 312, 357), (1118, 357, 1119), (1119, 357, 1120), (1120, 357, 354), (1120, 354, 1121), (1121, 354, 350), (1121, 350, 1122), (1122, 350, 1123), (1123, 350, 341), (1123, 341, 1124), (1124, 341, 339), (1124, 339, 1125), (1125, 339, 1126), (1126, 339, 337), (1126, 337, 1127), (1127, 337, 335), (1127, 335, 1128), (1128, 335, 1129), (1129, 335, 329), (1129, 329, 1130), (1130, 329, 324), (1130, 324, 1131), (1131, 324, 1132), (1132, 324, 319), (1132, 319, 1133), (1133, 319, 314), (1133, 314, 1134), (1134, 314, 282), (1134, 282, 1135), (1135, 282, 1136), (1136, 282, 280), (1136, 280, 1137), (1137, 280, 278), (1137, 278, 1138), (1138, 278, 1139), (1139, 278, 264), (1139, 264, 1107), (1107, 264, 266), (1140, 1141, 1142), (1142, 1141, 1143), (1142, 1143, 1144), (1144, 1143, 1145), (1144, 1145, 1146), (1146, 1147, 1144), (1144, 1147, 1148), (1144, 1148, 1149), (1149, 1150, 1144), (1144, 1150, 1151), (1144, 1151, 1152), (1152, 1151, 1153), (1152, 1153, 1154), (1155, 1113, 1154), (1154, 1113, 1156), (1154, 1156, 1152), (1152, 1156, 1157), (1152, 1157, 1158), (1113, 1155, 1112), (1112, 1155, 1159), (1112, 1159, 1111), (1111, 1159, 1160), (1111, 1160, 1110), (1110, 1160, 1161), (1110, 1161, 1109), (1109, 1161, 1162), (1109, 1162, 1108), (1108, 1162, 1163), (1108, 1163, 1105), (1105, 1163, 1164), (1105, 1164, 1106), (1106, 1164, 1165), (1106, 1165, 1107), (1107, 1165, 1166), (1107, 1166, 1139), (1139, 1166, 1167), (1139, 1167, 1138), (1138, 1167, 1168), (1138, 1168, 1137), (1137, 1168, 1169), (1137, 1169, 1136), (1136, 1169, 1170), (1136, 1170, 1135), (1135, 1170, 1104), (1135, 1104, 1134), (1134, 1104, 1133), (1133, 1104, 1132), (1132, 1104, 1171), (1132, 1171, 1131), (1131, 1171, 1172), (1131, 1172, 1130), (1130, 1172, 1129), (1129, 1172, 1128), (1128, 1172, 1127), (1127, 1172, 1173), (1127, 1173, 1126), (1126, 1173, 1125), (1125, 1173, 1124), (1124, 1173, 1123), (1123, 1173, 1122), (1122, 1173, 1174), (1122, 1174, 1121), (1121, 1174, 1120), (1120, 1174, 1119), (1119, 1174, 1118), (1118, 1174, 1117), (1117, 1174, 1116), (1116, 1174, 1156), (1116, 1156, 1115), (1115, 1156, 1114), (1114, 1156, 1113), (1104, 1170, 1103), (1103, 1170, 1175), (1103, 1175, 1176), (1176, 1177, 1103), (1103, 1177, 1090), (1103, 1090, 1102), (1102, 1090, 1091), (1102, 1091, 1101), (1101, 1091, 1092), (1101, 1092, 1100), (1100, 1092, 1093), (1100, 1093, 1099), (1099, 1093, 1094), (1099, 1094, 1098), (1098, 1094, 1095), (1098, 1095, 1097), (1097, 1095, 1096), (1177, 1178, 1090), (1090, 1178, 1179), (1090, 1179, 1180), (1090, 1180, 1089), (1089, 1180, 1181), (1089, 1181, 1182), (1182, 1183, 1089), (1089, 1183, 1142), (1089, 1142, 1088), (1088, 1142, 1184), (1088, 1184, 1158), (1158, 1184, 1152), (1183, 1185, 1142), (1142, 1185, 1140), (1157, 1156, 1186), (1186, 1156, 1187), (1186, 1187, 1188), (1189, 1190, 1186), (1186, 1190, 1157), (1158, 1191, 1088), (1171, 1104, 1192), (1192, 1104, 1193), (1192, 1193, 1194), (1194, 1193, 1195), (1194, 1195, 1196), (1196, 1195, 1197), (1196, 1197, 1198), (1198, 1197, 1199), (1198, 1199, 1200), (1200, 1199, 1201), (1200, 1201, 1202), (1202, 1201, 1203), (125, 1143, 2), (2, 1143, 1141), (2, 1141, 1140), (1143, 125, 1145), (1145, 125, 123), (1145, 123, 1146), (1146, 123, 1147), (1147, 123, 120), (1147, 120, 1148), (1148, 120, 112), (1148, 112, 1149), (1149, 112, 1150), (1150, 112, 110), (1150, 110, 1151), (1151, 110, 108), (1151, 108, 1153), (1153, 108, 61), (1153, 61, 1154), (1154, 61, 1155), (1155, 61, 60), (1155, 60, 1159), (1159, 60, 105), (1159, 105, 1160), (1160, 105, 1161), (1161, 105, 102), (1161, 102, 1162), (1162, 102, 98), (1162, 98, 1163), (1163, 98, 1164), (1164, 98, 89), (1164, 89, 1165), (1165, 89, 87), (1165, 87, 1166), (1166, 87, 1167), (1167, 87, 85), (1167, 85, 1168), (1168, 85, 83), (1168, 83, 1169), (1169, 83, 1170), (1170, 83, 77), (1170, 77, 1175), (1175, 77, 72), (1175, 72, 1176), (1176, 72, 1177), (1177, 72, 67), (1177, 67, 1178), (1178, 67, 62), (1178, 62, 1179), (1179, 62, 20), (1179, 20, 1180), (1180, 20, 1181), (1181, 20, 18), (1181, 18, 1182), (1182, 18, 16), (1182, 16, 1183), (1183, 16, 1185), (1185, 16, 0), (1185, 0, 1140), (1140, 0, 2), (1204, 1205, 1206), (1206, 1205, 1207), (1206, 1207, 1208), (1208, 1207, 1209), (1208, 1209, 1210), (1210, 1209, 1211), (1210, 1211, 1212), (1212, 1211, 1213), (1212, 1213, 1214), (1214, 1213, 1215), (1214, 1215, 1216), (1216, 1217, 1214), (1214, 1217, 1218), (1214, 1218, 1212), (1212, 1218, 1219), (1212, 1219, 1210), (1210, 1219, 1220), (1210, 1220, 1208), (1208, 1220, 1221), (1208, 1221, 1206), (1206, 1221, 1222), (1206, 1222, 1204), (1222, 1217, 1204), (1204, 1217, 1223), (1204, 1223, 1224), (1224, 1223, 1225), (1225, 1223, 1226), (1226, 1223, 1227), (1227, 1223, 1228), (1228, 1223, 1229), (1222, 1221, 1217), (1217, 1221, 1220), (1217, 1220, 1219), (1219, 1218, 1217), (1184, 1230, 1224), (1224, 1230, 1231), (1224, 1231, 1204), (1142, 1232, 1184), (1184, 1232, 1233), (1184, 1233, 1234), (1234, 1235, 1184), (1184, 1235, 1236), (1184, 1236, 1237), (1237, 1238, 1184), (1184, 1238, 1230), (1217, 1216, 1223), (1223, 1216, 1239), (1240, 1224, 1241), (1241, 1224, 1225), (1241, 1225, 1242), (1242, 1225, 1226), (1242, 1226, 1243), (1243, 1226, 1227), (1243, 1227, 1244), (1244, 1227, 1228), (1244, 1228, 1245), (1245, 1228, 1229), (1245, 1229, 1223), (1223, 1239, 1245), (1245, 1239, 1246), (1245, 1246, 1244), (1244, 1246, 1247), (1244, 1247, 1243), (1243, 1247, 1248), (1243, 1248, 1242), (1242, 1248, 1249), (1242, 1249, 1241), (1241, 1249, 1250), (1241, 1250, 1240), (1251, 1252, 1253), (1253, 1252, 1254), (1253, 1254, 1255), (1255, 1254, 1256), (1255, 1256, 1257), (1257, 1256, 1258), (1257, 1258, 1259), (1259, 1258, 1260), (1259, 1260, 1261), (1261, 1260, 1262), (1261, 1262, 1263), (1263, 1264, 1261), (1261, 1264, 1265), (1261, 1265, 1259), (1259, 1265, 1266), (1259, 1266, 1257), (1257, 1266, 1267), (1257, 1267, 1255), (1255, 1267, 1268), (1255, 1268, 1253), (1253, 1268, 1269), (1253, 1269, 1251), (1264, 1263, 1270), (1270, 1263, 1271), (1262, 1252, 1263), (1263, 1252, 1157), (1263, 1157, 1190), (1262, 1260, 1252), (1252, 1260, 1258), (1252, 1258, 1256), (1256, 1254, 1252), (1263, 1190, 1271), (1271, 1190, 1272), (1271, 1272, 1273), (1273, 1272, 1274), (1274, 1272, 1275), (1275, 1272, 1276), (1276, 1272, 1277), (1272, 1278, 1279), (1279, 1278, 1280), (1279, 1280, 1281), (1281, 1280, 1282), (1281, 1282, 1283), (1283, 1282, 1284), (1283, 1284, 1285), (1285, 1284, 1286), (1285, 1286, 1287), (1287, 1286, 1288), (1287, 1288, 1270), (1270, 1271, 1287), (1287, 1271, 1273), (1287, 1273, 1285), (1285, 1273, 1274), (1285, 1274, 1283), (1283, 1274, 1275), (1283, 1275, 1281), (1281, 1275, 1276), (1281, 1276, 1279), (1279, 1276, 1277), (1279, 1277, 1272), (708, 1190, 659), (659, 1190, 1189), (659, 1189, 1289), (1289, 1189, 1290), (1088, 1191, 708), (708, 1191, 1190), (1278, 1272, 1191), (1191, 1272, 1190), (1291, 1292, 1293), (1293, 1292, 1294), (1293, 1294, 1295), (1295, 1294, 1296), (1295, 1296, 1297), (1297, 1296, 1298), (1297, 1298, 1299), (1299, 1298, 1300), (1299, 1300, 1301), (1301, 1300, 1302), (1301, 1302, 1289), (1289, 1290, 1301), (1301, 1290, 1303), (1301, 1303, 1299), (1299, 1303, 1304), (1299, 1304, 1297), (1297, 1304, 1305), (1297, 1305, 1295), (1295, 1305, 1306), (1295, 1306, 1293), (1293, 1306, 1307), (1293, 1307, 1291), (1172, 650, 1173), (1173, 650, 659), (1173, 659, 1308), (1308, 659, 1187), (1308, 1187, 1309), (1309, 1187, 1310), (1310, 1187, 1311), (1311, 1187, 1312), (1312, 1187, 1313), (1313, 1187, 1314), (1314, 1187, 1315), (1315, 1187, 1316), (1315, 1316, 1317), (1317, 1316, 1318), (1318, 1316, 1319), (1319, 1316, 1320), (1319, 1320, 1321), (1321, 1320, 1322), (1321, 1322, 1323), (1323, 1322, 1324), (1323, 1324, 1325), (1325, 1324, 1326), (1325, 1326, 1327), (1327, 1326, 1328), (1328, 1326, 1329), (1187, 659, 1188), (1188, 659, 1289), (1188, 1289, 1330), (1330, 1289, 1331), (1331, 1289, 1302), (1331, 1302, 1332), (1332, 1302, 1300), (1332, 1300, 1333), (1333, 1300, 1298), (1333, 1298, 1334), (1334, 1298, 1296), (1334, 1296, 1335), (1335, 1296, 1292), (1292, 1296, 1294), (1335, 1336, 1334), (1327, 1337, 1325), (1292, 1291, 1335), (1335, 1291, 1338), (1339, 1330, 1340), (1340, 1330, 1331), (1340, 1331, 1341), (1341, 1331, 1332), (1341, 1332, 1342), (1342, 1332, 1333), (1342, 1333, 1343), (1343, 1333, 1334), (1343, 1334, 1344), (1344, 1334, 1336), (1344, 1336, 1335), (1335, 1338, 1344), (1344, 1338, 1345), (1344, 1345, 1343), (1343, 1345, 1346), (1343, 1346, 1342), (1342, 1346, 1347), (1342, 1347, 1341), (1341, 1347, 1348), (1341, 1348, 1340), (1340, 1348, 1349), (1340, 1349, 1339), (1316, 1350, 1351), (1351, 1350, 1352), (1351, 1352, 1353), (1353, 1352, 1354), (1353, 1354, 1355), (1355, 1354, 1356), (1355, 1356, 1357), (1357, 1356, 1358), (1357, 1358, 1359), (1359, 1358, 1360), (1359, 1360, 1361), (1361, 1328, 1359), (1359, 1328, 1329), (1359, 1329, 1357), (1357, 1329, 1326), (1357, 1326, 1355), (1355, 1326, 1324), (1355, 1324, 1353), (1353, 1324, 1322), (1353, 1322, 1351), (1351, 1322, 1320), (1351, 1320, 1316), (1328, 1361, 1327), (1327, 1361, 1362), (1360, 1358, 1361), (1361, 1358, 1356), (1361, 1356, 1354), (1354, 1352, 1361), (1361, 1352, 1350), (1361, 1350, 1363), (1363, 1350, 1364), (1364, 1350, 1365), (1365, 1350, 1156), (1365, 1156, 1366), (1366, 1156, 1367), (1367, 1156, 1368), (1368, 1156, 1369), (1369, 1156, 1370), (1370, 1156, 1371), (1371, 1156, 1372), (1372, 1156, 1174), (1361, 1363, 1362), (1362, 1363, 1373), (1362, 1373, 1374), (1374, 1375, 1362), (1362, 1375, 1376), (1362, 1376, 1377), (1363, 1318, 1378), (1378, 1318, 1319), (1378, 1319, 1379), (1379, 1319, 1321), (1379, 1321, 1380), (1380, 1321, 1323), (1380, 1323, 1381), (1381, 1323, 1325), (1381, 1325, 1382), (1382, 1325, 1337), (1382, 1337, 1327), (1327, 1362, 1382), (1382, 1362, 1377), (1382, 1377, 1381), (1381, 1377, 1376), (1381, 1376, 1380), (1380, 1376, 1375), (1380, 1375, 1379), (1379, 1375, 1374), (1379, 1374, 1378), (1378, 1374, 1373), (1378, 1373, 1363), (1318, 1363, 1317), (1317, 1363, 1364), (1144, 1383, 1142), (1142, 1383, 1232), (1232, 1383, 1384), (1232, 1384, 1233), (1233, 1384, 1385), (1233, 1385, 1234), (1234, 1385, 1386), (1234, 1386, 1235), (1235, 1386, 1236), (1236, 1386, 1387), (1236, 1387, 1388), (1236, 1388, 1237), (1237, 1388, 1389), (1237, 1389, 1238), (1238, 1389, 1390), (1238, 1390, 1230), (1230, 1390, 1391), (1230, 1391, 1231), (1205, 1204, 1391), (1391, 1204, 1231), (1364, 1365, 1317), (1317, 1365, 1315), (1315, 1365, 1366), (1315, 1366, 1314), (1314, 1366, 1367), (1314, 1367, 1313), (1313, 1367, 1368), (1313, 1368, 1312), (1312, 1368, 1311), (1311, 1368, 1369), (1311, 1369, 1370), (1311, 1370, 1310), (1310, 1370, 1371), (1310, 1371, 1309), (1309, 1371, 1372), (1309, 1372, 1308), (1308, 1372, 1174), (1308, 1174, 1173), (1392, 1393, 1394), (1394, 1393, 1395), (1394, 1395, 1396), (1396, 1395, 1397), (1396, 1397, 1398), (1398, 1397, 1399), (1398, 1399, 1400), (1400, 1399, 1401), (1400, 1401, 1402), (1402, 1401, 1403), (1402, 1403, 1404), (1404, 1403, 1405), (1404, 1405, 1406), (1406, 1405, 1407), (1406, 1407, 1408), (1408, 1407, 1409), (1408, 1409, 1410), (1410, 1409, 1411), (1410, 1411, 1412), (1412, 1411, 1413), (1412, 1413, 1414), (1414, 1413, 1415), (1414, 1415, 1416), (1416, 1415, 1417), (1416, 1417, 1418), (1418, 1417, 1419), (1418, 1419, 1420), (1420, 1419, 1421), (1420, 1421, 1422), (1422, 1421, 1423), (1422, 1423, 1424), (1424, 1423, 1425), (1424, 1425, 1426), (1426, 1425, 1427), (1426, 1427, 1428), (1428, 1427, 1429), (1428, 1429, 1430), (1430, 1429, 1431), (1430, 1431, 1432), (1432, 1431, 1433), (1432, 1433, 1434), (1434, 1433, 1435), (1434, 1435, 1436), (1436, 1435, 1437), (1436, 1437, 1438), (1438, 1437, 1439), (1438, 1439, 1392), (1392, 1439, 1393), (1440, 1441, 1442), (1442, 1441, 1443), (1442, 1443, 1444), (1444, 1443, 1445), (1444, 1445, 1446), (1446, 1445, 1447), (1446, 1447, 1448), (1448, 1447, 1449), (1448, 1449, 1450), (1450, 1449, 1451), (1450, 1451, 1452), (1452, 1451, 1453), (1452, 1453, 1454), (1454, 1453, 1455), (1454, 1455, 1456), (1456, 1455, 1457), (1456, 1457, 1458), (1458, 1457, 1459), (1458, 1459, 1460), (1460, 1459, 1461), (1460, 1461, 1462), (1462, 1461, 1463), (1462, 1463, 1464), (1464, 1463, 1465), (1464, 1465, 1466), (1466, 1465, 1467), (1466, 1467, 1468), (1468, 1467, 1469), (1468, 1469, 1470), (1470, 1469, 1471), (1470, 1471, 1472), (1472, 1471, 1473), (1472, 1473, 1474), (1474, 1473, 1475), (1474, 1475, 1476), (1476, 1475, 1477), (1476, 1477, 1478), (1478, 1477, 1479), (1478, 1479, 1480), (1480, 1479, 1481), (1480, 1481, 1482), (1482, 1481, 1483), (1482, 1483, 1484), (1484, 1483, 1485), (1484, 1485, 1486), (1486, 1485, 1487), (1486, 1487, 1440), (1440, 1487, 1441), (1419, 1488, 1421), (1421, 1488, 1489), (1421, 1489, 1423), (1423, 1489, 1490), (1423, 1490, 1425), (1425, 1490, 1491), (1425, 1491, 1427), (1427, 1491, 1492), (1427, 1492, 1429), (1429, 1492, 1493), (1429, 1493, 1431), (1431, 1493, 1494), (1431, 1494, 1433), (1433, 1494, 1495), (1433, 1495, 1435), (1435, 1495, 1496), (1435, 1496, 1437), (1437, 1496, 1497), (1437, 1497, 1439), (1439, 1497, 1498), (1439, 1498, 1393), (1393, 1498, 1499), (1393, 1499, 1395), (1395, 1499, 1500), (1395, 1500, 1397), (1397, 1500, 1501), (1397, 1501, 1399), (1399, 1501, 1502), (1399, 1502, 1401), (1401, 1502, 1503), (1401, 1503, 1403), (1403, 1503, 1504), (1403, 1504, 1405), (1405, 1504, 1505), (1405, 1505, 1407), (1407, 1505, 1506), (1407, 1506, 1409), (1409, 1506, 1507), (1409, 1507, 1411), (1411, 1507, 1508), (1411, 1508, 1413), (1413, 1508, 1509), (1413, 1509, 1415), (1415, 1509, 1510), (1415, 1510, 1417), (1417, 1510, 1511), (1417, 1511, 1419), (1419, 1511, 1488), (1488, 1443, 1489), (1489, 1443, 1441), (1489, 1441, 1490), (1490, 1441, 1487), (1490, 1487, 1491), (1491, 1487, 1485), (1491, 1485, 1492), (1492, 1485, 1483), (1492, 1483, 1493), (1493, 1483, 1481), (1493, 1481, 1494), (1494, 1481, 1479), (1494, 1479, 1495), (1495, 1479, 1477), (1495, 1477, 1496), (1496, 1477, 1475), (1496, 1475, 1497), (1497, 1475, 1473), (1497, 1473, 1498), (1498, 1473, 1471), (1498, 1471, 1499), (1499, 1471, 1469), (1499, 1469, 1500), (1500, 1469, 1467), (1500, 1467, 1501), (1501, 1467, 1465), (1501, 1465, 1502), (1502, 1465, 1463), (1502, 1463, 1503), (1503, 1463, 1461), (1503, 1461, 1504), (1504, 1461, 1459), (1504, 1459, 1505), (1505, 1459, 1457), (1505, 1457, 1506), (1506, 1457, 1455), (1506, 1455, 1507), (1507, 1455, 1453), (1507, 1453, 1508), (1508, 1453, 1451), (1508, 1451, 1509), (1509, 1451, 1449), (1509, 1449, 1510), (1510, 1449, 1447), (1510, 1447, 1511), (1511, 1447, 1445), (1511, 1445, 1488), (1488, 1445, 1443), (1444, 1464, 1442), (1442, 1464, 1466), (1442, 1466, 1440), (1440, 1466, 1468), (1440, 1468, 1486), (1486, 1468, 1470), (1486, 1470, 1484), (1484, 1470, 1472), (1484, 1472, 1482), (1482, 1472, 1474), (1482, 1474, 1480), (1480, 1474, 1476), (1480, 1476, 1478), (1464, 1444, 1462), (1462, 1444, 1446), (1462, 1446, 1460), (1460, 1446, 1448), (1460, 1448, 1458), (1458, 1448, 1450), (1458, 1450, 1456), (1456, 1450, 1452), (1456, 1452, 1454), (1512, 1513, 1514), (1514, 1513, 1515), (1514, 1515, 1516), (1516, 1515, 1517), (1516, 1517, 1518), (1518, 1517, 1519), (1518, 1519, 1520), (1520, 1519, 1521), (1520, 1521, 1522), (1522, 1521, 1523), (1522, 1523, 1524), (1524, 1523, 1525), (1524, 1525, 1526), (1526, 1525, 1527), (1526, 1527, 1528), (1528, 1527, 1529), (1528, 1529, 1530), (1530, 1529, 1531), (1530, 1531, 1532), (1532, 1531, 1533), (1532, 1533, 1534), (1534, 1533, 1535), (1534, 1535, 1536), (1536, 1535, 1537), (1536, 1537, 1538), (1538, 1537, 1539), (1538, 1539, 1540), (1540, 1539, 1541), (1540, 1541, 1542), (1542, 1541, 1543), (1542, 1543, 1544), (1544, 1543, 1545), (1544, 1545, 1546), (1546, 1545, 1547), (1546, 1547, 1548), (1548, 1547, 1549), (1548, 1549, 1550), (1550, 1549, 1551), (1550, 1551, 1552), (1552, 1551, 1553), (1552, 1553, 1554), (1554, 1553, 1555), (1554, 1555, 1556), (1556, 1555, 1557), (1556, 1557, 1558), (1558, 1557, 1559), (1558, 1559, 1512), (1512, 1559, 1513), (1560, 1561, 1562), (1562, 1561, 1563), (1562, 1563, 1564), (1564, 1563, 1565), (1564, 1565, 1566), (1566, 1565, 1567), (1566, 1567, 1568), (1568, 1567, 1569), (1568, 1569, 1570), (1570, 1569, 1571), (1570, 1571, 1572), (1572, 1571, 1573), (1572, 1573, 1574), (1574, 1573, 1575), (1574, 1575, 1576), (1576, 1575, 1577), (1576, 1577, 1578), (1578, 1577, 1579), (1578, 1579, 1580), (1580, 1579, 1581), (1580, 1581, 1582), (1582, 1581, 1583), (1582, 1583, 1584), (1584, 1583, 1585), (1584, 1585, 1586), (1586, 1585, 1587), (1586, 1587, 1588), (1588, 1587, 1589), (1588, 1589, 1590), (1590, 1589, 1591), (1590, 1591, 1592), (1592, 1591, 1593), (1592, 1593, 1594), (1594, 1593, 1595), (1594, 1595, 1596), (1596, 1595, 1597), (1596, 1597, 1598), (1598, 1597, 1599), (1598, 1599, 1600), (1600, 1599, 1601), (1600, 1601, 1602), (1602, 1601, 1603), (1602, 1603, 1604), (1604, 1603, 1605), (1604, 1605, 1606), (1606, 1605, 1607), (1606, 1607, 1560), (1560, 1607, 1561), (1539, 1608, 1541), (1541, 1608, 1609), (1541, 1609, 1543), (1543, 1609, 1610), (1543, 1610, 1545), (1545, 1610, 1611), (1545, 1611, 1547), (1547, 1611, 1612), (1547, 1612, 1549), (1549, 1612, 1613), (1549, 1613, 1551), (1551, 1613, 1614), (1551, 1614, 1553), (1553, 1614, 1615), (1553, 1615, 1555), (1555, 1615, 1616), (1555, 1616, 1557), (1557, 1616, 1617), (1557, 1617, 1559), (1559, 1617, 1618), (1559, 1618, 1513), (1513, 1618, 1619), (1513, 1619, 1515), (1515, 1619, 1620), (1515, 1620, 1517), (1517, 1620, 1621), (1517, 1621, 1519), (1519, 1621, 1622), (1519, 1622, 1521), (1521, 1622, 1623), (1521, 1623, 1523), (1523, 1623, 1624), (1523, 1624, 1525), (1525, 1624, 1625), (1525, 1625, 1527), (1527, 1625, 1626), (1527, 1626, 1529), (1529, 1626, 1627), (1529, 1627, 1531), (1531, 1627, 1628), (1531, 1628, 1533), (1533, 1628, 1629), (1533, 1629, 1535), (1535, 1629, 1630), (1535, 1630, 1537), (1537, 1630, 1631), (1537, 1631, 1539), (1539, 1631, 1608), (1608, 1563, 1609), (1609, 1563, 1561), (1609, 1561, 1610), (1610, 1561, 1607), (1610, 1607, 1611), (1611, 1607, 1605), (1611, 1605, 1612), (1612, 1605, 1603), (1612, 1603, 1613), (1613, 1603, 1601), (1613, 1601, 1614), (1614, 1601, 1599), (1614, 1599, 1615), (1615, 1599, 1597), (1615, 1597, 1616), (1616, 1597, 1595), (1616, 1595, 1617), (1617, 1595, 1593), (1617, 1593, 1618), (1618, 1593, 1591), (1618, 1591, 1619), (1619, 1591, 1589), (1619, 1589, 1620), (1620, 1589, 1587), (1620, 1587, 1621), (1621, 1587, 1585), (1621, 1585, 1622), (1622, 1585, 1583), (1622, 1583, 1623), (1623, 1583, 1581), (1623, 1581, 1624), (1624, 1581, 1579), (1624, 1579, 1625), (1625, 1579, 1577), (1625, 1577, 1626), (1626, 1577, 1575), (1626, 1575, 1627), (1627, 1575, 1573), (1627, 1573, 1628), (1628, 1573, 1571), (1628, 1571, 1629), (1629, 1571, 1569), (1629, 1569, 1630), (1630, 1569, 1567), (1630, 1567, 1631), (1631, 1567, 1565), (1631, 1565, 1608), (1608, 1565, 1563), (1564, 1584, 1562), (1562, 1584, 1586), (1562, 1586, 1560), (1560, 1586, 1588), (1560, 1588, 1606), (1606, 1588, 1590), (1606, 1590, 1604), (1604, 1590, 1592), (1604, 1592, 1602), (1602, 1592, 1594), (1602, 1594, 1600), (1600, 1594, 1596), (1600, 1596, 1598), (1584, 1564, 1582), (1582, 1564, 1566), (1582, 1566, 1580), (1580, 1566, 1568), (1580, 1568, 1578), (1578, 1568, 1570), (1578, 1570, 1576), (1576, 1570, 1572), (1576, 1572, 1574), (1240, 1406, 1224), (1224, 1406, 1408), (1224, 1408, 1410), (1152, 1392, 1240), (1240, 1392, 1394), (1240, 1394, 1396), (1184, 1430, 1152), (1152, 1430, 1432), (1152, 1432, 1434), (1224, 1420, 1184), (1184, 1420, 1422), (1184, 1422, 1424), (1396, 1398, 1240), (1240, 1398, 1400), (1240, 1400, 1402), (1402, 1404, 1240), (1240, 1404, 1406), (1410, 1412, 1224), (1224, 1412, 1414), (1224, 1414, 1416), (1416, 1418, 1224), (1224, 1418, 1420), (1424, 1426, 1184), (1184, 1426, 1428), (1184, 1428, 1430), (1434, 1436, 1152), (1152, 1436, 1438), (1152, 1438, 1392), (1215, 1213, 1216), (1216, 1213, 1211), (1216, 1211, 1209), (1209, 1207, 1216), (1216, 1207, 1205), (1216, 1205, 1240), (1240, 1205, 1391), (1240, 1391, 1390), (1240, 1390, 1152), (1152, 1390, 1389), (1152, 1389, 1388), (1388, 1387, 1152), (1152, 1387, 1386), (1152, 1386, 1385), (1385, 1384, 1152), (1152, 1384, 1383), (1152, 1383, 1144), (1216, 1240, 1239), (1239, 1240, 1250), (1239, 1250, 1249), (1249, 1248, 1239), (1239, 1248, 1247), (1239, 1247, 1246), (1316, 1526, 1350), (1350, 1526, 1528), (1350, 1528, 1530), (1187, 1512, 1316), (1316, 1512, 1514), (1316, 1514, 1516), (1156, 1550, 1187), (1187, 1550, 1552), (1187, 1552, 1554), (1350, 1540, 1156), (1156, 1540, 1542), (1156, 1542, 1544), (1516, 1518, 1316), (1316, 1518, 1520), (1316, 1520, 1522), (1522, 1524, 1316), (1316, 1524, 1526), (1530, 1532, 1350), (1350, 1532, 1534), (1350, 1534, 1536), (1536, 1538, 1350), (1350, 1538, 1540), (1544, 1546, 1156), (1156, 1546, 1548), (1156, 1548, 1550), (1554, 1556, 1187), (1187, 1556, 1558), (1187, 1558, 1512), (1252, 1251, 1157), (1157, 1251, 1158), (1269, 1268, 1251), (1251, 1268, 1267), (1251, 1267, 1266), (1266, 1265, 1251), (1251, 1265, 1264), (1251, 1264, 1158), (1158, 1264, 1270), (1158, 1270, 1191), (1191, 1270, 1278), (1278, 1270, 1288), (1278, 1288, 1286), (1286, 1284, 1278), (1278, 1284, 1282), (1278, 1282, 1280), (1330, 1339, 1188), (1188, 1339, 1186), (1307, 1290, 1291), (1291, 1290, 1189), (1291, 1189, 1186), (1307, 1306, 1290), (1290, 1306, 1305), (1290, 1305, 1304), (1304, 1303, 1290), (1291, 1186, 1338), (1338, 1186, 1339), (1338, 1339, 1345), (1345, 1339, 1346), (1346, 1339, 1347), (1347, 1339, 1348), (1348, 1339, 1349), (600, 650, 1171), (1171, 650, 1172), (1202, 577, 1200), (1200, 577, 591), (1200, 591, 592), (1200, 592, 1198), (1198, 592, 594), (1198, 594, 1196), (1196, 594, 596), (1196, 596, 1194), (1194, 596, 598), (1194, 598, 1192), (1192, 598, 600), (1192, 600, 1171), (550, 577, 1203), (1203, 577, 1202), (1104, 493, 1193), (1193, 493, 554), (1193, 554, 551), (1193, 551, 1195), (1195, 551, 523), (1195, 523, 1197), (1197, 523, 524), (1197, 524, 1199), (1199, 524, 526), (1199, 526, 1201), (1201, 526, 550), (1201, 550, 1203)])
me_startmodul.use_remesh_preserve_volume = False
me_startmodul.use_remesh_preserve_attributes = False
me_startmodul.use_mirror_vertex_groups = False
me_startmodul.update()

# ---- objects
ob_startmodul = bpy.data.objects.new('Startmodul', me_startmodul)

# ---- transforms, parenting, visibility, modifiers, constraints
ob_startmodul.location = (0.0, 0.0, 0.0)
ob_startmodul.lineart.crease_threshold = 0.0

# ---- collection membership
col_collection_20.objects.link(ob_startmodul)

# ---- scene / render settings (as saved in the file)
scene.frame_start = 1; scene.frame_end = 250; scene.frame_set(1)
scene.render.engine = 'BLENDER_EEVEE_NEXT'
scene.render.resolution_percentage = 50
scene.render.dither_intensity = 0.0
scene.cycles.use_denoising = False
scene.cycles.samples = 128
scene.cycles.sampling_pattern = 'TABULATED_SOBOL'
scene.cycles.light_sampling_threshold = 0.0
scene.cycles.use_adaptive_sampling = False
scene.cycles.use_light_tree = False
scene.cycles.blur_glossy = 0.0
scene.cycles.sample_clamp_indirect = 0.0
scene.view_settings.view_transform = 'Standard'
scene.unit_settings.scale_length = 0.001
bpy.context.view_layer.update()

# ---- added for rendering (the .blend has no active camera and no usable light): camera, sun
cam_auto = bpy.data.cameras.new('AutoCamera')
cam_auto.lens = 50.0
cam_auto.sensor_width = 36.0
cam_auto.clip_end = 1464.09
ob_auto_camera = bpy.data.objects.new('AutoCamera', cam_auto)
scene.collection.objects.link(ob_auto_camera)
ob_auto_camera.location = (125.924, -85.6091, 70.7394)
ob_auto_camera.rotation_euler = (1.09748, -7.21219e-08, 0.694738)
scene.camera = ob_auto_camera
light_auto_sun = bpy.data.lights.new('AutoSun', 'SUN')
light_auto_sun.energy = 3.0
light_auto_sun.angle = 0.0523599
ob_auto_sun = bpy.data.objects.new('AutoSun', light_auto_sun)
scene.collection.objects.link(ob_auto_sun)
ob_auto_sun.rotation_euler = (0.872665, 0.174533, 0.523599)
bpy.context.view_layer.update()
